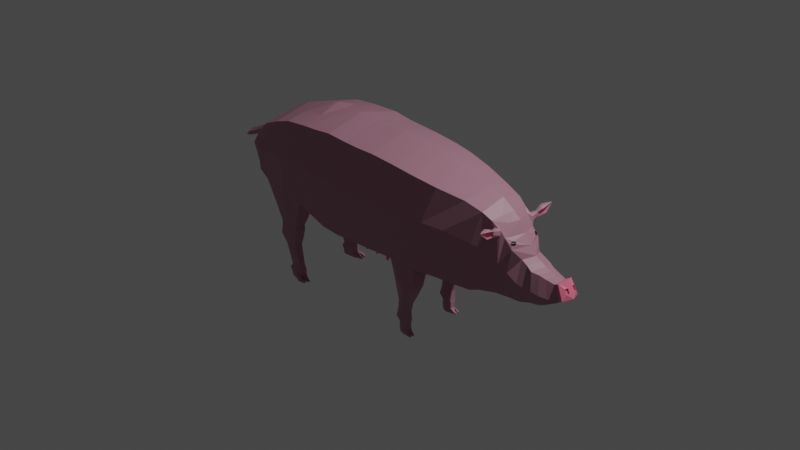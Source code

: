 # Source: pig-finish.blend  (saved by Blender 3.3.6; exported with 4.5.12 LTS)
import bpy
from mathutils import Matrix  # noqa: F401  (used for matrix-valued properties, if any)

bpy.ops.wm.read_factory_settings(use_empty=True)
scene = bpy.context.scene
scene.name = 'Scene'

# ---- collections
col_collection = bpy.data.collections.new('Collection'); scene.collection.children.link(col_collection)

# ---- materials (node trees are filled in below, after node groups)
mat_material = bpy.data.materials.new('Material')
mat_material.alpha_threshold = 0.0
mat_material.use_transparent_shadow = False
mat_material.roughness = 0.5
mat_material.line_color = (0.0, 0.0, 0.0, 1.0)
mat_material_001 = bpy.data.materials.new('Material.001')
mat_material_001.use_transparent_shadow = False
mat_material_002 = bpy.data.materials.new('Material.002')
mat_material_002.use_transparent_shadow = False
mat_material_003 = bpy.data.materials.new('Material.003')
mat_material_003.use_transparent_shadow = False
mat_material_004 = bpy.data.materials.new('Material.004')
mat_material_004.use_transparent_shadow = False
mat_material_005 = bpy.data.materials.new('Material.005')
mat_material_005.use_transparent_shadow = False

# ---- material node trees
mat_material.use_nodes = True; mat_material.node_tree.nodes.clear()
_N = mat_material.node_tree.nodes; _L = mat_material.node_tree.links
n0 = _N.new('ShaderNodeOutputMaterial'); n0.name = 'Material Output'; n0.location = (300, 300)
n1 = _N.new('ShaderNodeBsdfPrincipled'); n1.name = 'Principled BSDF'; n1.location = (10, 300)
n1.distribution = 'GGX'
n1.subsurface_method = 'RANDOM_WALK_SKIN'
n1.inputs[3].default_value = 1.45
n1.inputs[27].default_value = (0.0, 0.0, 0.0, 1.0)
n1.inputs[28].default_value = 1.0
_L.new(n1.outputs[0], n0.inputs[0])
n0.is_active_output = True
mat_material_001.use_nodes = True; mat_material_001.node_tree.nodes.clear()
_N = mat_material_001.node_tree.nodes; _L = mat_material_001.node_tree.links
n0 = _N.new('ShaderNodeBsdfPrincipled'); n0.name = 'Principled BSDF'; n0.location = (10, 300)
n0.distribution = 'GGX'
n0.subsurface_method = 'RANDOM_WALK_SKIN'
n0.inputs[0].default_value = (0.4412, 0.2075, 0.2757, 1.0)
n0.inputs[3].default_value = 1.45
n0.inputs[27].default_value = (0.0, 0.0, 0.0, 1.0)
n0.inputs[28].default_value = 1.0
n1 = _N.new('ShaderNodeOutputMaterial'); n1.name = 'Material Output'; n1.location = (300, 300)
_L.new(n0.outputs[0], n1.inputs[0])
n1.is_active_output = True
mat_material_002.use_nodes = True; mat_material_002.node_tree.nodes.clear()
_N = mat_material_002.node_tree.nodes; _L = mat_material_002.node_tree.links
n0 = _N.new('ShaderNodeBsdfPrincipled'); n0.name = 'Principled BSDF'; n0.location = (10, 300)
n0.distribution = 'GGX'
n0.subsurface_method = 'RANDOM_WALK_SKIN'
n0.inputs[0].default_value = (0.3173, 0.1713, 0.2178, 1.0)
n0.inputs[3].default_value = 1.45
n0.inputs[27].default_value = (0.0, 0.0, 0.0, 1.0)
n0.inputs[28].default_value = 1.0
n1 = _N.new('ShaderNodeOutputMaterial'); n1.name = 'Material Output'; n1.location = (300, 300)
_L.new(n0.outputs[0], n1.inputs[0])
n1.is_active_output = True
mat_material_003.use_nodes = True; mat_material_003.node_tree.nodes.clear()
_N = mat_material_003.node_tree.nodes; _L = mat_material_003.node_tree.links
n0 = _N.new('ShaderNodeBsdfPrincipled'); n0.name = 'Principled BSDF'; n0.location = (10, 300)
n0.distribution = 'GGX'
n0.subsurface_method = 'RANDOM_WALK_SKIN'
n0.inputs[0].default_value = (1.0, 0.1936, 0.3137, 1.0)
n0.inputs[3].default_value = 1.45
n0.inputs[27].default_value = (0.0, 0.0, 0.0, 1.0)
n0.inputs[28].default_value = 1.0
n1 = _N.new('ShaderNodeOutputMaterial'); n1.name = 'Material Output'; n1.location = (300, 300)
_L.new(n0.outputs[0], n1.inputs[0])
n1.is_active_output = True
mat_material_004.use_nodes = True; mat_material_004.node_tree.nodes.clear()
_N = mat_material_004.node_tree.nodes; _L = mat_material_004.node_tree.links
n0 = _N.new('ShaderNodeBsdfPrincipled'); n0.name = 'Principled BSDF'; n0.location = (10, 300)
n0.distribution = 'GGX'
n0.subsurface_method = 'RANDOM_WALK_SKIN'
n0.inputs[3].default_value = 1.45
n0.inputs[27].default_value = (0.0, 0.0, 0.0, 1.0)
n0.inputs[28].default_value = 1.0
n1 = _N.new('ShaderNodeOutputMaterial'); n1.name = 'Material Output'; n1.location = (300, 300)
_L.new(n0.outputs[0], n1.inputs[0])
n1.is_active_output = True
mat_material_005.use_nodes = True; mat_material_005.node_tree.nodes.clear()
_N = mat_material_005.node_tree.nodes; _L = mat_material_005.node_tree.links
n0 = _N.new('ShaderNodeBsdfPrincipled'); n0.name = 'Principled BSDF'; n0.location = (10, 300)
n0.distribution = 'GGX'
n0.subsurface_method = 'RANDOM_WALK_SKIN'
n0.inputs[0].default_value = (0.0, 0.0, 0.0, 1.0)
n0.inputs[3].default_value = 1.45
n0.inputs[27].default_value = (0.0, 0.0, 0.0, 1.0)
n0.inputs[28].default_value = 1.0
n1 = _N.new('ShaderNodeOutputMaterial'); n1.name = 'Material Output'; n1.location = (300, 300)
_L.new(n0.outputs[0], n1.inputs[0])
n1.is_active_output = True

# ---- world
world_world = bpy.data.worlds.new('World'); scene.world = world_world
world_world.use_nodes = True; world_world.node_tree.nodes.clear()
_N = world_world.node_tree.nodes; _L = world_world.node_tree.links
n0 = _N.new('ShaderNodeOutputWorld'); n0.name = 'World Output'; n0.location = (300, 300)
n1 = _N.new('ShaderNodeBackground'); n1.name = 'Background'; n1.location = (10, 300)
n1.inputs[0].default_value = (0.05088, 0.05088, 0.05088, 1.0)
_L.new(n1.outputs[0], n0.inputs[0])
n0.is_active_output = True
world_world.color = (0.05088, 0.05088, 0.05088)
world_world.use_sun_shadow = False
world_world.sun_shadow_jitter_overblur = 0.0

# ---- cameras
cam_camera = bpy.data.cameras.new('Camera')
cam_camera.clip_end = 100.0
cam_camera.ortho_scale = 7.314

# ---- lights
light_light = bpy.data.lights.new('Light', 'POINT')
light_light.transmission_factor = 0.0
light_light.energy = 1000.0
light_light.shadow_soft_size = 0.1
light_light.shadow_maximum_resolution = 0.006
light_light.use_absolute_resolution = True

# ---- meshes
me_cube = bpy.data.meshes.new('Cube')
me_cube.from_pydata([(-0.4987, -0.4483, 0.7302), (-0.6066, -0.05982, -0.9414), (-0.4559, 0.3199, -0.6887), (-0.4337, -0.05575, 0.7109), (0.0, 0.0007459, -1.146), (-0.6154, -0.2555, 0.09884), (0.0, -0.4939, 0.8896), (0.0, -0.7659, -1.628), (0.0, 0.4402, -0.7925), (-0.4958, 0.0003188, 0.5105), (0.0, 0.02144, 0.8377), (-0.8109, -2.309, 0.07484), (0.0, -1.531, 0.5929), (-0.8635, -1.212, -0.3038), (-0.7976, -0.8575, -1.391), (-0.7012, -1.38, 0.4419), (-0.5602, -0.8261, 0.6442), (-0.669, -0.4866, -1.198), (0.0, -0.4192, -1.418), (-0.7724, -0.7953, -0.08356), (0.0, -0.8138, 0.8185), (0.0, -1.292, -1.9), (-0.786, -1.925, 0.2348), (-0.8449, -1.387, -1.643), (-0.9483, -1.711, -0.5984), (0.0, -2.076, 0.3858), (-0.8902, -2.004, -2.024), (-0.9164, -4.265, -0.9409), (0.0, -2.459, 0.2258), (-0.9732, -2.057, -0.8062), (-0.8698, -1.726, -1.853), (-0.9936, -2.412, -1.002), (0.0, -2.998, -0.02595), (-0.864, -3.494, -0.5198), (-0.8313, -2.847, -0.177), (-0.8682, -5.491, -2.058), (0.0, -3.639, -0.3657), (-1.026, -3.028, -1.292), (-0.9229, -2.664, -2.425), (-0.914, -2.276, -2.17), (-0.89, -3.916, -0.7094), (-1.017, -2.727, -1.147), (0.0, -3.328, -0.2061), (-0.9489, -3.041, -2.588), (-0.8551, -3.177, -0.3571), (-1.052, -3.492, -1.515), (0.0, -4.061, -0.5553), (-0.9197, -4.531, -1.111), (-0.9786, -3.804, -2.715), (-0.9223, -4.94, -1.403), (0.0, -4.411, -0.7867), (-1.079, -3.855, -1.694), (-0.9754, -3.437, -2.643), (0.0, -3.722, -2.921), (-1.082, -4.181, -1.856), (0.0, -4.695, -0.9118), (-0.93, -4.843, -3.128), (-0.9541, -5.117, -3.071), (0.0, -5.085, -1.311), (-1.113, -4.61, -2.106), (0.0, -4.185, -3.063), (-1.009, -4.267, -2.857), (0.0, -4.657, -3.214), (-1.071, -4.981, -2.355), (0.0, -5.382, -1.613), (-0.9285, -5.215, -1.698), (0.0, -5.601, -1.947), (-1.058, -5.319, -2.532), (0.0, -5.053, -3.19), (-0.8853, -5.589, -2.379), (-0.8651, -5.269, -3.067), (0.0, -5.634, -2.725), (0.0, -5.717, -2.238), (-0.9685, -5.531, -2.661), (0.0, -5.248, -3.183), (-0.8853, -5.589, -2.379), (-0.8651, -5.269, -3.067), (0.0, -5.248, -3.183), (-0.9685, -5.531, -2.661), (0.0, -5.694, -2.385), (0.0, -5.661, -2.578), (-0.2842, 0.8364, -0.3606), (-0.3401, 0.3056, 0.6026), (-0.4559, 0.3199, -0.6887), (-0.3867, -0.09767, 0.7003), (-0.3848, 0.5433, 0.09251), (0.0, 0.9335, -0.4585), (0.0, 0.47, 0.6414), (-0.516, 0.1026, 0.185), (0.0, 0.4402, -0.7925), (0.0, 0.02144, 0.8377), (-0.2314, 0.9968, -0.3019), (-0.2366, 0.5763, 0.4568), (-0.3533, 0.7943, 0.07228), (0.0, 1.108, -0.3343), (0.0, 0.6635, 0.56), (-0.1795, 1.103, -0.1967), (-0.2415, 0.7187, 0.4652), (-0.3215, 0.933, 0.1001), (0.0, 1.251, -0.2175), (0.0, 0.8031, 0.5581), (0.0, 1.035, 0.1484), (-0.1671, 1.51, 0.3298), (-0.1511, 1.522, 0.2983), (0.0, 1.541, 0.2957), (0.0, 1.525, 0.3333), (-0.1496, 1.297, 0.5891), (-0.1844, 1.545, 0.367), (0.0, 1.324, 0.6699), (0.0, 1.608, 0.4218), (0.0, 1.18, 0.6215), (-0.1804, 1.128, 0.5358), (-0.2418, 1.374, 0.2917), (0.0, 1.439, 0.3097), (-0.2852, 1.234, 0.2277), (0.0, 1.32, 0.2771), (0.0, 1.05, 0.5825), (-0.2036, 0.9832, 0.4969), (-0.3038, 1.077, 0.1655), (0.0, 1.175, 0.2085), (0.0, 0.9311, 0.5601), (-0.259, 0.8557, 0.4582), (0.0, 1.378, 0.2778), (-0.2278, 1.334, 0.2671), (-0.1789, 1.403, 0.1319), (0.0, 1.461, 0.1238), (-0.1969, 1.321, 0.03741), (0.0, 1.406, 0.02402), (0.0, 1.282, 0.2418), (-0.2673, 1.219, 0.2264), (0.0, 1.451, 0.3055), (-0.1975, 1.422, 0.2984), (-0.165, 1.461, 0.2127), (0.0, 1.499, 0.2074), (-0.1956, 1.224, -0.06579), (0.0, 1.339, -0.09769), (0.0, 1.159, 0.1951), (-0.2937, 1.071, 0.1736), (-0.1642, 1.335, 0.6488), (-0.199, 1.575, 0.4574), (0.0, 1.362, 0.7296), (0.0, 1.652, 0.5404), (-0.1679, 1.345, 0.6647), (-0.2027, 1.599, 0.5015), (0.0, 1.372, 0.7455), (0.0, 1.662, 0.5563), (-0.1235, 1.488, 0.6762), (-0.1324, 1.577, 0.624), (0.0, 1.378, 0.7762), (0.0, 1.686, 0.5749), (-0.1784, 1.349, 0.6902), (-0.2154, 1.619, 0.5167), (-0.05274, 1.484, 0.6608), (-0.05746, 1.499, 0.6908), (-0.05849, 1.584, 0.6334), (-0.05371, 1.564, 0.6068), (-0.1148, 1.473, 0.6471), (-0.1232, 1.557, 0.5979), (-0.3033, -0.02954, -1.044), (-0.2494, -0.4711, 0.8099), (-0.2279, 0.3801, -0.7406), (-0.1891, -0.03578, 0.7642), (-0.3506, -1.455, 0.5174), (-0.3988, -0.8188, -1.503), (-0.3345, -0.4529, -1.308), (-0.2801, -0.8199, 0.7313), (-0.4225, -1.348, -1.756), (-0.4451, -2.013, -2.153), (-0.393, -2.001, 0.3103), (-0.4771, -5.087, -3.174), (-0.4157, -2.923, -0.1015), (-0.4877, -3.404, -2.744), (-0.4055, -2.384, 0.1503), (-0.4349, -1.724, -1.987), (-0.5047, -4.231, -2.956), (-0.432, -3.566, -0.4427), (-0.4615, -2.631, -2.526), (-0.457, -2.284, -2.299), (-0.4745, -3.008, -2.689), (-0.4275, -3.252, -0.2816), (-0.445, -3.989, -0.6323), (-0.4598, -4.601, -1.032), (-0.4338, -4.356, -0.8549), (-0.4642, -5.299, -1.656), (-0.4893, -3.768, -2.814), (-0.4611, -5.012, -1.357), (-0.4191, -4.908, -3.188), (-0.4771, -5.545, -1.996), (-0.4326, -5.252, -3.177), (-0.1378, -5.671, -2.413), (-0.4856, -5.652, -2.302), (-0.4326, -5.252, -3.177), (-0.1542, -5.644, -2.565), (0.0, -1.803, 0.4894), (-0.7436, -1.653, 0.3384), (-0.9059, -1.488, -0.4691), (-0.8518, -1.141, -1.533), (0.0, -1.036, -1.772), (-0.3718, -1.728, 0.4139), (-0.3672, -1.102, -1.642), (-0.4772, -0.6616, -1.845), (-0.7497, -0.6602, -1.847), (-0.5128, -1.14, -2.098), (-0.753, -1.092, -2.074), (-0.8412, -0.8719, -1.956), (-0.4032, -0.9036, -1.974), (-0.5162, -0.6208, -2.142), (-0.713, -0.6202, -2.143), (-0.5419, -1.043, -2.241), (-0.7154, -1.005, -2.234), (-0.7791, -0.815, -2.183), (-0.4628, -0.8408, -2.189), (-0.5485, -0.6054, -2.322), (-0.6827, -0.6049, -2.323), (-0.5661, -0.8747, -2.445), (-0.6843, -0.8501, -2.435), (-0.7277, -0.7297, -2.376), (-0.5121, -0.7462, -2.383), (-0.5528, -0.5413, -2.519), (-0.6767, -0.5407, -2.52), (-0.569, -0.7899, -2.632), (-0.6782, -0.7672, -2.624), (-0.7183, -0.656, -2.569), (-0.5192, -0.6712, -2.575), (-0.5362, -0.4422, -2.69), (-0.689, -0.4416, -2.692), (-0.5562, -0.7355, -2.812), (-0.6909, -0.7074, -2.801), (-0.7404, -0.5838, -2.752), (-0.4947, -0.6026, -2.76), (-0.5602, -0.407, -2.745), (-0.6678, -0.4015, -2.739), (-0.5697, -0.616, -2.865), (-0.6692, -0.5963, -2.855), (-0.7057, -0.501, -2.795), (-0.5312, -0.513, -2.806), (-0.5596, -0.341, -2.856), (-0.6568, -0.3326, -2.851), (-0.5691, -0.5463, -2.983), (-0.6686, -0.5266, -2.973), (-0.7051, -0.4313, -2.912), (-0.5306, -0.4471, -2.917), (-0.5633, -0.2908, -2.957), (-0.662, -0.2903, -2.958), (-0.5762, -0.4779, -3.068), (-0.6632, -0.4606, -3.06), (-0.6951, -0.3773, -3.006), (-0.5365, -0.3888, -3.013), (-0.6256, -0.2563, -2.879), (-0.5755, -0.2592, -2.879), (-0.5758, -0.2295, -2.917), (-0.6281, -0.2311, -2.917), (-0.7084, -0.2587, -2.894), (-0.6582, -0.242, -2.881), (-0.6552, -0.2281, -2.915), (-0.6991, -0.2427, -2.927), (-0.5928, -0.1957, -2.872), (-0.6276, -0.1936, -2.872), (-0.5939, -0.1846, -2.894), (-0.6259, -0.1845, -2.894), (-0.6662, -0.1965, -2.875), (-0.6973, -0.1969, -2.877), (-0.6658, -0.1885, -2.896), (-0.6927, -0.1889, -2.898), (-0.5531, -4.043, -3.348), (-0.9304, -4.047, -3.343), (-0.5367, -3.769, -3.175), (-0.9023, -3.765, -3.166), (-0.881, -4.36, -3.495), (-0.5333, -4.368, -3.51), (-0.5817, -3.964, -3.492), (-0.9021, -3.967, -3.489), (-0.5678, -3.731, -3.345), (-0.8783, -3.728, -3.338), (-0.8602, -4.233, -3.617), (-0.5648, -4.24, -3.63), (-0.6107, -3.915, -3.623), (-0.8723, -3.917, -3.62), (-0.5993, -3.713, -3.524), (-0.8528, -3.71, -3.518), (-0.838, -4.144, -3.702), (-0.5969, -4.151, -3.712), (-0.6128, -3.851, -3.711), (-0.8743, -3.854, -3.708), (-0.6014, -3.657, -3.598), (-0.8549, -3.654, -3.592), (-0.8401, -4.074, -3.805), (-0.599, -4.08, -3.816), (-0.6209, -3.78, -3.922), (-0.8749, -3.783, -3.919), (-0.6099, -3.592, -3.812), (-0.856, -3.589, -3.806), (-0.8416, -3.997, -4.013), (-0.6075, -4.003, -4.023), (-0.6606, -3.64, -4.05), (-0.8329, -3.642, -4.048), (-0.6532, -3.527, -3.954), (-0.8201, -3.526, -3.95), (-0.8103, -3.774, -4.136), (-0.6516, -3.777, -4.144), (-0.6817, -3.308, -4.362), (-0.8252, -3.31, -4.361), (-0.6755, -3.214, -4.283), (-0.8145, -3.213, -4.279), (-0.8064, -3.42, -4.434), (-0.6742, -3.422, -4.441), (-0.6687, -3.271, -4.475), (-0.846, -3.273, -4.473), (-0.661, -3.128, -4.364), (-0.8328, -3.127, -4.36), (-0.8228, -3.419, -4.547), (-0.6594, -3.423, -4.554), (-0.6701, -3.194, -4.517), (-0.8474, -3.196, -4.515), (-0.6806, -3.067, -4.433), (-0.8162, -3.065, -4.429), (-0.8242, -3.342, -4.589), (-0.6608, -3.345, -4.596), (-0.672, -3.141, -4.605), (-0.8493, -3.143, -4.603), (-0.6822, -3.013, -4.525), (-0.8002, -3.037, -4.542), (-0.8242, -3.268, -4.661), (-0.6628, -3.275, -4.682), (-0.7883, -2.866, -4.396), (-0.746, -2.867, -4.398), (-0.7465, -2.854, -4.428), (-0.7888, -2.853, -4.427), (-0.8906, -3.021, -4.446), (-0.8376, -2.992, -4.431), (-0.8348, -2.98, -4.506), (-0.9044, -3.017, -4.527), (-0.7273, -2.94, -4.427), (-0.7948, -2.939, -4.425), (-0.728, -2.92, -4.471), (-0.7955, -2.92, -4.471), (-0.8427, -2.882, -4.403), (-0.8899, -2.904, -4.415), (-0.8431, -2.867, -4.436), (-0.8904, -2.889, -4.448), (-0.4856, -5.652, -2.302), (0.0, -5.717, -2.238), (0.0, -5.634, -2.725), (-0.5272, -5.582, -2.686), (-0.08901, -5.786, -2.623), (0.0, -5.836, -2.555), (0.0, -5.694, -2.754), (-0.09871, -5.729, -2.7), (-0.08677, -5.91, -2.831), (0.0, -5.956, -2.766), (0.0, -5.833, -2.941), (-0.09484, -5.862, -2.895), (-0.08207, -6.035, -3.017), (0.0, -6.075, -2.958), (0.0, -5.969, -3.11), (-0.08795, -6.0, -3.064), (-0.07526, -6.145, -3.186), (0.0, -6.182, -3.13), (0.0, -6.091, -3.263), (-0.07985, -6.118, -3.223), (-0.0883, -6.165, -3.207), (0.0, -6.205, -3.147), (0.0, -6.101, -3.297), (-0.094, -6.131, -3.252), (-0.09218, -6.248, -3.324), (0.0, -6.288, -3.264), (0.0, -6.184, -3.414), (-0.09788, -6.215, -3.369), (-0.08831, -6.401, -3.534), (0.0, -6.438, -3.477), (0.0, -6.345, -3.613), (-0.09311, -6.373, -3.572), (-0.04492, -6.623, -3.897), (0.0, -6.617, -3.904), (0.0, -6.598, -3.931), (-0.0461, -6.616, -3.906), (0.0, -6.475, -3.789), (-0.1072, -6.504, -3.747), (-0.1021, -6.534, -3.707), (0.0, -6.572, -3.649), (-0.3285, 0.5717, -0.5256), (-0.4283, 0.01058, 0.7128), (-0.477, 0.0683, 0.5523), (0.0, 0.6868, -0.6255), (0.0, 0.251, 0.7247), (-0.5313, 0.1935, -0.8116), (-0.4548, -0.1108, 0.6653), (0.0, 0.284, -0.966), (-0.4982, -0.07744, 0.5288), (0.0, -0.1727, 0.8671), (-0.2192, -0.2049, 0.7918), (-0.2656, 0.2388, -0.8888), (-0.447, -0.2267, 0.7247), (-0.3867, -0.09767, 0.7003), (-0.5344, -0.04913, 0.1526), (-0.516, 0.1026, 0.185), (-0.4626, 0.3337, 0.1434), (-0.4958, 0.0003187, 0.5105), (-0.4337, -0.05575, 0.7109), (-0.3263, 0.2543, 0.6182), (-0.4481, 0.06256, 0.6432), (-0.4597, -0.13, 0.5622), (-0.6786, -0.06489, 0.7847), (-0.7455, -0.01414, 0.6324), (-0.6786, -0.06489, 0.7847), (-0.7455, -0.01414, 0.6324), (-0.6969, -0.1114, 0.748), (-0.761, -0.05782, 0.6806), (-0.7272, 0.02917, 0.6672), (-0.6821, -0.007457, 0.7788), (-0.7445, -0.09688, 0.7319), (-0.7403, -0.0684, 0.8096), (-0.8124, -0.02067, 0.6472), (-0.7403, -0.0684, 0.8096), (-0.8124, -0.02067, 0.6472), (-0.7694, -0.1241, 0.7665), (-0.8469, -0.05387, 0.6945), (-0.7896, 0.0442, 0.6903), (-0.745, -0.0091, 0.804), (-0.8227, -0.1111, 0.7696), (-0.624, -0.0173, 0.6146), (-0.6241, -0.0582, 0.6243), (-0.624, -0.0173, 0.6146), (-0.5872, -0.04606, 0.7188), (-0.6153, -0.08306, 0.6569), (-0.5986, -0.07521, 0.6952), (-0.5872, -0.04606, 0.7188), (-0.6235, 0.0221, 0.6382), (-0.5939, -0.01609, 0.7285), (-0.5972, 0.01597, 0.6835), (-0.6836, -0.08781, 0.6977), (-0.7849, -0.1085, 0.7581), (-0.9388, -0.05343, 0.8178), (-0.951, -0.04503, 0.787), (-0.9388, -0.05343, 0.8178), (-0.951, -0.04503, 0.787), (-0.9423, -0.06223, 0.8109), (-0.9507, -0.05728, 0.7899), (-0.9347, -0.03348, 0.7949), (-0.9287, -0.04043, 0.8101), (-0.9324, -0.03247, 0.805), (-0.9476, -0.06468, 0.7996), (-0.7942, 0.04834, 0.6826), (-0.7276, 0.03665, 0.6557), (-0.5807, -0.01843, 0.7318), (-0.6762, -0.009546, 0.7861), (-0.7421, -0.01206, 0.8134), (-0.6151, 0.02904, 0.6229), (-0.6113, 0.009665, 0.6901), (-0.9438, -0.03522, 0.8084), (-0.9481, -0.0342, 0.7934), (-0.9382, -0.04535, 0.8185), (-0.7021, -0.03105, 0.7171), (-0.7278, 0.007167, 0.6549), (-0.6836, -0.03277, 0.7693), (-0.6107, -0.01691, 0.6846), (-0.7797, -0.02855, 0.7436), (-0.7915, 0.01043, 0.6758), (-0.7445, -0.04964, 0.7856), (-0.9337, -0.0465, 0.8022), (-0.5954, -0.0414, 0.719), (-0.6251, -4.679e-05, 0.6249), (-0.937, -0.04712, 0.7923), (-0.9308, -0.05493, 0.807), (0.0, -1.732, -2.309), (0.0, -2.002, -2.453), (0.0, -1.345, -2.11), (0.0, -2.522, -2.764), (0.0, -2.862, -2.911), (0.0, -2.247, -2.585), (0.0, -3.218, -2.961), (0.0, -3.619, -2.956), (-0.3389, -1.414, -1.874), (-0.346, -1.994, -2.337), (-0.3669, -3.248, -2.87), (-0.341, -1.734, -2.188), (-0.354, -2.552, -2.673), (-0.3518, -2.239, -2.469), (-0.3604, -2.891, -2.82), (-0.3677, -3.576, -2.934), (-0.3348, -1.394, -1.98), (0.0, -1.345, -2.11), (0.0, -1.732, -2.309), (-0.341, -1.734, -2.188), (-0.341, -1.734, -2.188), (0.0, -1.732, -2.309), (0.0, -2.002, -2.453), (-0.346, -1.994, -2.337), (-0.346, -1.994, -2.337), (0.0, -2.002, -2.453), (0.0, -2.247, -2.585), (-0.3518, -2.239, -2.469), (-0.3518, -2.239, -2.469), (0.0, -2.247, -2.585), (0.0, -2.522, -2.764), (-0.354, -2.552, -2.673), (-0.354, -2.552, -2.673), (0.0, -2.522, -2.764), (0.0, -2.862, -2.911), (-0.3604, -2.891, -2.82), (-0.3604, -2.891, -2.82), (0.0, -2.862, -2.911), (0.0, -3.218, -2.961), (-0.3669, -3.248, -2.87), (-0.3669, -3.248, -2.87), (0.0, -3.218, -2.961), (0.0, -3.535, -3.03), (-0.3677, -3.576, -2.934), (-0.2534, -1.507, -2.082), (-0.08994, -1.485, -2.16), (-0.08865, -1.629, -2.218), (-0.258, -1.631, -2.168), (-0.258, -1.793, -2.249), (-0.09051, -1.791, -2.312), (-0.08963, -1.925, -2.391), (-0.261, -1.92, -2.335), (-0.2599, -2.063, -2.399), (-0.08687, -2.067, -2.459), (-0.09143, -2.202, -2.532), (-0.2668, -2.198, -2.474), (-0.2675, -2.316, -2.546), (-0.09096, -2.32, -2.605), (-0.09859, -2.468, -2.701), (-0.2686, -2.471, -2.647), (-0.2707, -2.625, -2.73), (-0.09089, -2.61, -2.777), (-0.09079, -2.788, -2.854), (-0.2741, -2.804, -2.807), (-0.2769, -2.972, -2.854), (-0.09106, -2.956, -2.902), (-0.09096, -3.138, -2.927), (-0.2803, -3.154, -2.88), (-0.2826, -3.327, -2.91), (-0.09053, -3.312, -2.957), (-0.09103, -3.458, -2.99), (-0.2825, -3.48, -2.938), (-0.1283, -1.504, -2.182), (-0.2304, -1.517, -2.133), (-0.2333, -1.595, -2.187), (-0.1275, -1.594, -2.218), (-0.127, -1.798, -2.349), (-0.2274, -1.799, -2.311), (-0.2291, -1.875, -2.362), (-0.1265, -1.878, -2.396), (-0.1306, -2.084, -2.485), (-0.2332, -2.081, -2.45), (-0.2373, -2.161, -2.494), (-0.1333, -2.163, -2.528), (-0.1366, -2.341, -2.637), (-0.2385, -2.339, -2.602), (-0.2391, -2.428, -2.661), (-0.141, -2.426, -2.692), (-0.1425, -2.647, -2.808), (-0.2346, -2.655, -2.783), (-0.2364, -2.746, -2.823), (-0.1425, -2.738, -2.847), (-0.1456, -2.996, -2.919), (-0.238, -3.003, -2.895), (-0.2397, -3.094, -2.908), (-0.1455, -3.086, -2.932), (-0.1414, -3.339, -2.976), (-0.2466, -3.347, -2.951), (-0.2465, -3.431, -2.966), (-0.1417, -3.419, -2.995), (-0.1836, -1.495, -2.261), (-0.228, -1.501, -2.24), (-0.2292, -1.535, -2.263), (-0.1832, -1.535, -2.277), (-0.1898, -1.785, -2.415), (-0.2349, -1.786, -2.398), (-0.2357, -1.82, -2.421), (-0.1896, -1.821, -2.436), (-0.1895, -2.062, -2.55), (-0.2366, -2.061, -2.534), (-0.2385, -2.097, -2.555), (-0.1907, -2.099, -2.57), (-0.2, -2.322, -2.701), (-0.2433, -2.321, -2.686), (-0.2436, -2.359, -2.711), (-0.2019, -2.358, -2.724), (-0.1938, -2.619, -2.867), (-0.2384, -2.623, -2.855), (-0.2392, -2.668, -2.874), (-0.1938, -2.664, -2.886), (-0.1983, -2.971, -2.972), (-0.2431, -2.974, -2.961), (-0.2439, -3.018, -2.967), (-0.1983, -3.015, -2.979), (-0.1984, -3.313, -3.03), (-0.2436, -3.317, -3.019), (-0.2436, -3.353, -3.025), (-0.1985, -3.348, -3.038), (-0.1935, -3.283, -3.074), (-0.2485, -3.288, -3.061), (-0.2485, -3.332, -3.068), (-0.1936, -3.325, -3.084), (-0.2093, -3.276, -3.109), (-0.2328, -3.278, -3.103), (-0.2328, -3.296, -3.106), (-0.2093, -3.294, -3.113), (-0.1952, -2.942, -3.016), (-0.2462, -2.946, -3.003), (-0.2471, -2.996, -3.01), (-0.1952, -2.992, -3.023), (-0.2094, -2.928, -3.063), (-0.2322, -2.93, -3.057), (-0.2326, -2.953, -3.06), (-0.2094, -2.951, -3.066), (-0.1882, -2.588, -2.908), (-0.2438, -2.593, -2.893), (-0.2449, -2.648, -2.917), (-0.1882, -2.644, -2.932), (-0.2038, -2.573, -2.966), (-0.2285, -2.575, -2.959), (-0.229, -2.599, -2.97), (-0.2038, -2.597, -2.976), (-0.2053, -2.288, -2.74), (-0.2641, -2.287, -2.72), (-0.2645, -2.338, -2.754), (-0.2079, -2.338, -2.772), (-0.2385, -2.272, -2.791), (-0.2624, -2.271, -2.783), (-0.2626, -2.292, -2.797), (-0.2395, -2.292, -2.804), (-0.1929, -2.034, -2.588), (-0.2572, -2.033, -2.566), (-0.2598, -2.083, -2.593), (-0.1946, -2.084, -2.615), (-0.2308, -2.019, -2.642), (-0.2549, -2.019, -2.634), (-0.2559, -2.038, -2.644), (-0.2315, -2.038, -2.652), (-0.1956, -1.749, -2.459), (-0.26, -1.75, -2.434), (-0.2612, -1.798, -2.467), (-0.1952, -1.8, -2.489), (-0.2288, -1.734, -2.505), (-0.258, -1.735, -2.494), (-0.2585, -1.757, -2.509), (-0.2286, -1.758, -2.519), (-0.1954, -1.473, -2.297), (-0.2466, -1.48, -2.273), (-0.248, -1.518, -2.3), (-0.195, -1.518, -2.315), (-0.2272, -1.462, -2.34), (-0.2516, -1.465, -2.328), (-0.2523, -1.484, -2.341), (-0.2259, -1.479, -2.351), (-0.3709, 0.1339, 0.6149), (-0.3637, 0.3607, 0.5391), (-0.2659, 0.3319, 0.6265), (-0.2596, 0.2844, 0.6471), (-0.2942, 0.2552, 0.6385), (-0.3014, 0.328, 0.5949), (-0.34, 0.2735, 0.6124), (-0.2506, 0.3094, 0.6353), (-0.2391, 0.3031, 0.6322), (-0.2505, 0.2688, 0.6413), (-0.3467, 0.2661, 0.5955), (-0.346, 0.307, 0.5884), (-0.3003, 0.3354, 0.5867), (-0.2579, 0.3336, 0.6225), (-0.291, 0.2373, 0.6265), (-0.3299, 0.2404, 0.6022), (-0.2869, 0.297, 0.6301), (-0.2883, 0.2947, 0.6323), (-0.3019, 0.2902, 0.6274), (-0.3022, 0.2951, 0.6267), (-0.2946, 0.2979, 0.6231), (-0.2888, 0.2994, 0.631), (-0.2952, 0.2886, 0.63), (-0.3, 0.2881, 0.626), (-0.2518, 0.3104, 0.6377), (-0.2607, 0.2854, 0.6495), (-0.3412, 0.2745, 0.6147), (-0.3413, 0.3066, 0.605), (-0.3026, 0.329, 0.5972), (-0.2671, 0.3329, 0.6288), (-0.2953, 0.2562, 0.6409), (-0.3274, 0.2554, 0.6205)], [], [(391, 158, 1, 385), (385, 1, 5, 394), (394, 5, 0, 392), (158, 4, 18, 164), (5, 1, 17, 19), (159, 0, 16, 165), (0, 5, 19, 16), (19, 17, 14, 13), (165, 16, 15, 162), (164, 18, 7, 163), (16, 19, 13, 15), (194, 195, 24, 22), (199, 197, 21, 166), (198, 194, 22, 168), (195, 196, 23, 24), (22, 24, 29, 11), (166, 21, 466, 472), (24, 23, 30, 29), (168, 22, 11, 172), (178, 176, 476, 478), (29, 30, 26, 31), (11, 29, 31, 34), (172, 11, 34, 170), (31, 26, 39, 41), (167, 173, 475, 473), (34, 31, 41, 44), (170, 34, 44, 179), (171, 178, 478, 474), (44, 41, 37, 33), (179, 44, 33, 175), (41, 39, 38, 37), (175, 33, 40, 180), (33, 37, 45, 40), (177, 167, 473, 477), (37, 38, 43, 45), (180, 40, 27, 182), (53, 184, 479, 471), (40, 45, 51, 27), (45, 43, 52, 51), (184, 171, 474, 479), (51, 52, 48, 54), (27, 51, 54, 47), (182, 27, 47, 181), (54, 48, 61, 59), (47, 54, 59, 49), (184, 53, 60, 174), (181, 47, 49, 185), (185, 49, 65, 183), (49, 59, 63, 65), (174, 60, 62, 186), (59, 61, 56, 63), (65, 63, 67, 35), (186, 62, 68, 169), (183, 65, 35, 187), (63, 56, 57, 67), (67, 57, 70, 73), (169, 68, 74, 188), (187, 35, 69, 190), (35, 67, 73, 69), (188, 74, 77, 191), (343, 78, 76, 191), (340, 75, 78, 343), (190, 69, 75, 340), (73, 70, 76, 78), (74, 71, 342, 77), (71, 72, 341, 342), (69, 73, 78, 75), (71, 341, 72, 342), (396, 648, 649, 85), (380, 396, 85, 81), (81, 85, 93, 91), (649, 87, 95, 92), (380, 81, 86, 383), (648, 84, 90, 384), (93, 92, 97, 98), (94, 91, 96, 99), (86, 81, 91, 94), (85, 649, 92, 93), (132, 131, 102, 103), (112, 111, 106, 107), (92, 95, 100, 97), (91, 93, 98, 96), (103, 102, 105, 104), (131, 130, 105, 102), (133, 132, 103, 104), (106, 108, 140, 138), (111, 110, 108, 106), (113, 112, 107, 109), (115, 114, 112, 113), (117, 116, 110, 111), (114, 117, 111, 112), (118, 121, 117, 114), (121, 120, 116, 117), (119, 118, 114, 115), (101, 98, 118, 119), (97, 100, 120, 121), (98, 97, 121, 118), (127, 126, 124, 125), (129, 128, 122, 123), (126, 129, 123, 124), (134, 137, 129, 126), (137, 136, 128, 129), (135, 134, 126, 127), (125, 124, 132, 133), (123, 122, 130, 131), (124, 123, 131, 132), (99, 96, 134, 135), (98, 101, 136, 137), (96, 98, 137, 134), (141, 139, 143, 145), (109, 107, 139, 141), (107, 106, 138, 139), (145, 143, 151, 149), (139, 138, 142, 143), (138, 140, 144, 142), (147, 146, 156, 157), (143, 142, 150, 151), (142, 144, 148, 150), (146, 147, 151, 150), (153, 146, 150, 148), (147, 154, 149, 151), (154, 153, 148, 149), (157, 156, 152, 155), (153, 154, 155, 152), (146, 153, 152, 156), (154, 147, 157, 155), (72, 190, 340, 341), (192, 80, 346, 347), (342, 343, 191, 77), (70, 188, 191, 76), (66, 187, 190, 72), (57, 169, 188, 70), (64, 183, 187, 66), (56, 186, 169, 57), (48, 184, 266, 267), (58, 185, 183, 64), (55, 181, 185, 58), (174, 186, 269, 264), (50, 182, 181, 55), (52, 171, 184, 48), (43, 178, 171, 52), (46, 180, 182, 50), (38, 176, 178, 43), (36, 175, 180, 46), (42, 179, 175, 36), (39, 177, 176, 38), (32, 170, 179, 42), (26, 167, 177, 39), (28, 172, 170, 32), (30, 173, 167, 26), (25, 168, 172, 28), (23, 166, 173, 30), (193, 198, 168, 25), (166, 23, 203, 202), (17, 164, 163, 14), (20, 165, 162, 12), (6, 159, 165, 20), (1, 158, 164, 17), (387, 4, 158, 391), (14, 163, 200, 201), (12, 162, 198, 193), (13, 14, 196, 195), (162, 15, 194, 198), (163, 7, 197, 199), (15, 13, 195, 194), (205, 202, 208, 211), (200, 205, 211, 206), (196, 14, 201, 204), (23, 196, 204, 203), (163, 199, 205, 200), (199, 166, 202, 205), (209, 210, 216, 215), (210, 207, 213, 216), (202, 203, 209, 208), (204, 201, 207, 210), (203, 204, 210, 209), (201, 200, 206, 207), (214, 215, 221, 220), (217, 214, 220, 223), (207, 206, 212, 213), (206, 211, 217, 212), (211, 208, 214, 217), (208, 209, 215, 214), (223, 220, 226, 229), (218, 223, 229, 224), (216, 213, 219, 222), (215, 216, 222, 221), (213, 212, 218, 219), (212, 217, 223, 218), (227, 228, 234, 233), (228, 225, 231, 234), (220, 221, 227, 226), (222, 219, 225, 228), (221, 222, 228, 227), (219, 218, 224, 225), (235, 232, 238, 241), (230, 235, 241, 236), (225, 224, 230, 231), (224, 229, 235, 230), (229, 226, 232, 235), (226, 227, 233, 232), (236, 241, 247, 242), (232, 233, 239, 238), (234, 231, 237, 240), (233, 234, 240, 239), (231, 230, 236, 237), (246, 247, 244, 245), (243, 242, 247, 246), (241, 238, 244, 247), (238, 239, 245, 244), (239, 240, 246, 245), (252, 253, 260, 261), (236, 249, 248, 237), (242, 250, 249, 236), (243, 251, 250, 242), (237, 248, 251, 243), (254, 255, 263, 262), (237, 253, 252, 240), (243, 254, 253, 237), (246, 255, 254, 243), (240, 252, 255, 246), (257, 256, 258, 259), (261, 260, 262, 263), (250, 251, 259, 258), (255, 252, 261, 263), (248, 249, 256, 257), (253, 254, 262, 260), (251, 248, 257, 259), (249, 250, 258, 256), (265, 267, 273, 271), (266, 264, 270, 272), (56, 61, 265, 268), (184, 174, 264, 266), (186, 56, 268, 269), (61, 48, 267, 265), (275, 274, 280, 281), (270, 275, 281, 276), (268, 265, 271, 274), (264, 269, 275, 270), (269, 268, 274, 275), (267, 266, 272, 273), (281, 280, 286, 287), (276, 281, 287, 282), (273, 272, 278, 279), (272, 270, 276, 278), (271, 273, 279, 277), (274, 271, 277, 280), (283, 285, 291, 289), (284, 282, 288, 290), (279, 278, 284, 285), (278, 276, 282, 284), (277, 279, 285, 283), (280, 277, 283, 286), (293, 292, 298, 299), (288, 293, 299, 294), (286, 283, 289, 292), (282, 287, 293, 288), (287, 286, 292, 293), (285, 284, 290, 291), (295, 297, 303, 301), (296, 294, 300, 302), (291, 290, 296, 297), (290, 288, 294, 296), (289, 291, 297, 295), (292, 289, 295, 298), (305, 304, 310, 311), (300, 305, 311, 306), (298, 295, 301, 304), (294, 299, 305, 300), (299, 298, 304, 305), (297, 296, 302, 303), (310, 307, 313, 316), (307, 309, 315, 313), (303, 302, 308, 309), (302, 300, 306, 308), (301, 303, 309, 307), (304, 301, 307, 310), (317, 316, 322, 323), (306, 311, 317, 312), (311, 310, 316, 317), (309, 308, 314, 315), (308, 306, 312, 314), (319, 318, 323, 322), (321, 320, 318, 319), (314, 312, 318, 320), (316, 313, 319, 322), (312, 317, 323, 318), (324, 325, 326, 327), (332, 325, 324, 333), (334, 326, 325, 332), (335, 327, 326, 334), (333, 324, 327, 335), (330, 331, 339, 338), (315, 329, 328, 313), (321, 330, 329, 315), (319, 331, 330, 321), (313, 328, 331, 319), (315, 333, 335, 321), (321, 335, 334, 320), (320, 334, 332, 314), (314, 332, 333, 315), (337, 336, 338, 339), (328, 329, 336, 337), (331, 328, 337, 339), (329, 330, 338, 336), (189, 79, 341, 340), (79, 80, 342, 341), (80, 192, 343, 342), (192, 189, 340, 343), (344, 347, 351, 348), (79, 189, 344, 345), (189, 192, 347, 344), (80, 79, 345, 346), (345, 344, 348, 349), (349, 348, 352, 353), (351, 350, 354, 355), (346, 345, 349, 350), (347, 346, 350, 351), (354, 353, 357, 358), (352, 355, 359, 356), (348, 351, 355, 352), (350, 349, 353, 354), (357, 356, 360, 361), (359, 358, 362, 363), (355, 354, 358, 359), (353, 352, 356, 357), (360, 363, 367, 364), (361, 360, 364, 365), (356, 359, 363, 360), (358, 357, 361, 362), (365, 364, 368, 369), (367, 366, 370, 371), (362, 361, 365, 366), (363, 362, 366, 367), (379, 378, 372, 373), (377, 376, 374, 375), (364, 367, 371, 368), (366, 365, 369, 370), (373, 375, 374), (373, 372, 375), (378, 377, 375, 372), (376, 379, 373, 374), (370, 369, 379, 376), (368, 371, 377, 378), (371, 370, 376, 377), (369, 368, 378, 379), (82, 654, 674, 675), (83, 380, 383, 89), (83, 88, 396, 380), (421, 424, 430, 410, 407), (8, 387, 391, 160), (159, 6, 389, 390, 392, 0), (423, 422, 405, 402), (2, 385, 394, 395), (160, 391, 385, 2), (393, 392, 390, 389, 10, 161), (3, 386, 392, 393), (388, 9, 395, 394), (397, 382, 396, 88), (381, 398, 84, 648), (382, 400, 381, 648, 396), (386, 401, 388, 394, 392), (9, 397, 88, 395), (420, 421, 407, 403), (393, 84, 398, 3), (398, 3, 397, 9), (9, 397, 395, 88), (418, 409, 454, 458), (404, 403, 412, 413), (443, 405, 414, 442), (424, 425, 406, 410, 430), (426, 420, 403, 404), (447, 422, 405, 443), (426, 444, 445, 404), (425, 423, 402, 406), (428, 448, 455, 460), (417, 438, 462, 457), (414, 413, 434, 435), (442, 414, 435, 450), (411, 414, 413, 412), (404, 445, 446, 413), (406, 402, 411, 415), (407, 410, 431, 419, 416), (409, 428, 460, 454), (403, 407, 416, 412), (402, 405, 414, 411), (410, 406, 415, 419, 431), (400, 382, 447, 429), (381, 400, 429, 444), (386, 3, 423, 425), (398, 381, 444, 426), (382, 397, 422, 447), (398, 9, 420, 426), (401, 386, 425, 424), (9, 388, 421, 420), (3, 397, 422, 423), (388, 401, 424, 421), (435, 434, 451, 449, 450), (433, 437, 441, 436, 432), (448, 427, 461, 455), (413, 446, 451, 434), (415, 411, 432, 436), (416, 419, 441, 437), (440, 439, 463, 459), (412, 416, 437, 433), (411, 412, 433, 432), (419, 415, 436, 441), (417, 408, 443, 442), (428, 409, 445, 444), (409, 418, 446, 445), (408, 427, 447, 443), (427, 448, 429, 447), (448, 428, 444, 429), (440, 438, 450, 449), (439, 440, 449, 451), (438, 417, 442, 450), (418, 439, 451, 446), (454, 452, 456, 458), (460, 455, 452, 454), (455, 461, 453, 452), (452, 453, 457, 456), (458, 456, 459, 463), (456, 457, 462, 459), (439, 418, 458, 463), (438, 440, 459, 462), (427, 408, 453, 461), (408, 417, 457, 453), (510, 511, 538, 539), (530, 531, 558, 559), (516, 517, 544, 545), (509, 510, 539, 536), (529, 530, 559, 556), (511, 508, 537, 538), (531, 528, 557, 558), (173, 166, 472, 475), (176, 177, 477, 476), (472, 466, 481, 480), (466, 464, 482, 481), (464, 475, 483, 482), (475, 472, 480, 483), (475, 464, 485, 484), (464, 465, 486, 485), (465, 473, 487, 486), (473, 475, 484, 487), (473, 465, 489, 488), (465, 469, 490, 489), (469, 477, 491, 490), (477, 473, 488, 491), (477, 469, 493, 492), (469, 467, 494, 493), (467, 476, 495, 494), (476, 477, 492, 495), (476, 467, 497, 496), (467, 468, 498, 497), (468, 478, 499, 498), (478, 476, 496, 499), (478, 468, 501, 500), (468, 470, 502, 501), (470, 474, 503, 502), (474, 478, 500, 503), (474, 470, 505, 504), (470, 471, 506, 505), (471, 479, 507, 506), (479, 474, 504, 507), (480, 481, 509, 508), (481, 482, 510, 509), (482, 483, 511, 510), (483, 480, 508, 511), (484, 485, 513, 512), (485, 486, 514, 513), (486, 487, 515, 514), (487, 484, 512, 515), (488, 489, 517, 516), (489, 490, 518, 517), (490, 491, 519, 518), (491, 488, 516, 519), (492, 493, 521, 520), (493, 494, 522, 521), (494, 495, 523, 522), (495, 492, 520, 523), (496, 497, 525, 524), (497, 498, 526, 525), (498, 499, 527, 526), (499, 496, 524, 527), (500, 501, 529, 528), (501, 502, 530, 529), (502, 503, 531, 530), (503, 500, 528, 531), (504, 505, 533, 532), (505, 506, 534, 533), (506, 507, 535, 534), (507, 504, 532, 535), (536, 539, 567, 564), (551, 550, 578, 579), (538, 537, 565, 566), (548, 551, 579, 576), (563, 562, 590, 591), (537, 536, 564, 565), (550, 549, 577, 578), (519, 516, 545, 546), (517, 518, 547, 544), (524, 525, 552, 553), (518, 519, 546, 547), (527, 524, 553, 554), (525, 526, 555, 552), (532, 533, 560, 561), (512, 513, 540, 541), (526, 527, 554, 555), (535, 532, 561, 562), (515, 512, 541, 542), (533, 534, 563, 560), (513, 514, 543, 540), (520, 521, 548, 549), (534, 535, 562, 563), (514, 515, 542, 543), (523, 520, 549, 550), (521, 522, 551, 548), (528, 529, 556, 557), (508, 509, 536, 537), (522, 523, 550, 551), (567, 566, 642, 643), (571, 570, 634, 635), (574, 573, 625, 626), (576, 579, 619, 616), (580, 583, 611, 608), (587, 586, 602, 603), (590, 589, 593, 594), (553, 552, 580, 581), (539, 538, 566, 567), (554, 553, 581, 582), (541, 540, 568, 569), (552, 555, 583, 580), (542, 541, 569, 570), (555, 554, 582, 583), (540, 543, 571, 568), (557, 556, 584, 585), (543, 542, 570, 571), (558, 557, 585, 586), (545, 544, 572, 573), (556, 559, 587, 584), (546, 545, 573, 574), (559, 558, 586, 587), (544, 547, 575, 572), (561, 560, 588, 589), (547, 546, 574, 575), (562, 561, 589, 590), (549, 548, 576, 577), (560, 563, 591, 588), (592, 595, 599, 596), (588, 591, 595, 592), (589, 588, 592, 593), (591, 590, 594, 595), (597, 596, 599, 598), (593, 592, 596, 597), (595, 594, 598, 599), (594, 593, 597, 598), (600, 603, 607, 604), (586, 585, 601, 602), (584, 587, 603, 600), (585, 584, 600, 601), (605, 604, 607, 606), (601, 600, 604, 605), (603, 602, 606, 607), (602, 601, 605, 606), (611, 610, 614, 615), (581, 580, 608, 609), (583, 582, 610, 611), (582, 581, 609, 610), (613, 612, 615, 614), (610, 609, 613, 614), (608, 611, 615, 612), (609, 608, 612, 613), (616, 619, 623, 620), (577, 576, 616, 617), (579, 578, 618, 619), (578, 577, 617, 618), (621, 620, 623, 622), (617, 616, 620, 621), (619, 618, 622, 623), (618, 617, 621, 622), (624, 627, 631, 628), (572, 575, 627, 624), (573, 572, 624, 625), (575, 574, 626, 627), (629, 628, 631, 630), (625, 624, 628, 629), (627, 626, 630, 631), (626, 625, 629, 630), (635, 634, 638, 639), (570, 569, 633, 634), (568, 571, 635, 632), (569, 568, 632, 633), (637, 636, 639, 638), (634, 633, 637, 638), (632, 635, 639, 636), (633, 632, 636, 637), (641, 640, 644, 645), (566, 565, 641, 642), (564, 567, 643, 640), (565, 564, 640, 641), (645, 644, 647, 646), (643, 642, 646, 647), (642, 641, 645, 646), (640, 643, 647, 644), (663, 658, 659, 649, 648), (659, 660, 661, 87, 649), (661, 656, 657, 384, 87), (657, 662, 663, 648, 384), (655, 651, 657, 656), (654, 82, 659, 658), (653, 650, 661, 660), (651, 652, 662, 657), (652, 399, 663, 662), (82, 653, 660, 659), (399, 654, 658, 663), (650, 655, 656, 661), (667, 666, 671, 670, 665, 664, 669, 668), (654, 399, 679, 674), (399, 652, 678, 679), (650, 653, 676, 677), (651, 655, 672, 673), (655, 650, 677, 672), (653, 82, 675, 676), (652, 651, 673, 678), (664, 665, 673, 672), (666, 667, 675, 674), (668, 669, 677, 676), (665, 670, 678, 673), (670, 671, 679, 678), (667, 668, 676, 675), (671, 666, 674, 679), (669, 664, 672, 677)])
me_cube.polygons.foreach_set('material_index', [1, 1, 1, 1, 1, 1, 1, 1, 1, 1, 1, 1, 1, 1, 1, 1, 3, 1, 1, 3, 1, 1, 1, 1, 3, 1, 1, 3, 1, 1, 1, 1, 1, 3, 1, 1, 3, 1, 1, 3, 1, 1, 1, 1, 1, 1, 1, 1, 1, 1, 1, 1, 1, 1, 1, 1, 1, 1, 1, 1, 1, 1, 1, 1, 1, 1, 1, 1, 1, 1, 1, 1, 1, 1, 1, 1, 1, 1, 1, 1, 1, 1, 1, 1, 1, 1, 1, 1, 1, 1, 1, 1, 1, 1, 1, 1, 1, 1, 1, 1, 1, 1, 1, 1, 1, 1, 1, 1, 1, 3, 1, 1, 1, 3, 3, 3, 3, 3, 3, 3, 3, 3, 3, 1, 3, 1, 1, 1, 1, 1, 1, 1, 1, 1, 1, 1, 1, 1, 1, 1, 1, 1, 1, 1, 1, 1, 1, 1, 1, 1, 1, 1, 1, 1, 1, 1, 1, 1, 1, 1, 1, 1, 1, 1, 1, 1, 1, 1, 1, 1, 1, 1, 1, 1, 1, 1, 1, 1, 1, 1, 1, 1, 1, 1, 1, 1, 1, 1, 1, 1, 1, 1, 1, 1, 1, 1, 1, 1, 1, 1, 1, 1, 1, 1, 1, 1, 1, 1, 1, 1, 1, 1, 1, 1, 1, 1, 1, 1, 1, 1, 1, 1, 1, 1, 1, 1, 1, 1, 1, 1, 1, 1, 1, 1, 1, 1, 1, 1, 1, 1, 1, 1, 1, 1, 1, 1, 1, 1, 1, 1, 1, 1, 1, 1, 1, 1, 1, 1, 1, 1, 1, 1, 1, 1, 1, 1, 1, 1, 1, 1, 1, 1, 1, 1, 1, 1, 1, 1, 1, 1, 1, 1, 1, 1, 1, 1, 1, 1, 1, 1, 1, 1, 1, 1, 1, 1, 1, 1, 1, 1, 1, 1, 1, 1, 1, 1, 1, 1, 1, 1, 1, 1, 1, 1, 1, 1, 1, 1, 1, 1, 1, 1, 1, 1, 1, 1, 1, 1, 1, 1, 1, 1, 1, 1, 1, 1, 1, 1, 1, 1, 1, 1, 1, 1, 1, 1, 5, 1, 1, 1, 1, 1, 1, 1, 1, 1, 1, 1, 1, 1, 1, 1, 1, 1, 1, 1, 1, 1, 1, 1, 1, 1, 1, 1, 1, 1, 1, 1, 1, 1, 1, 1, 1, 1, 1, 1, 1, 1, 1, 1, 1, 1, 1, 1, 1, 1, 1, 1, 1, 1, 1, 1, 1, 1, 1, 1, 1, 1, 1, 1, 1, 1, 1, 1, 1, 1, 1, 3, 3, 3, 3, 3, 3, 1, 1, 1, 1, 3, 3, 3, 3, 3, 3, 3, 3, 3, 3, 3, 3, 3, 3, 3, 3, 3, 3, 3, 3, 3, 3, 3, 3, 3, 3, 3, 3, 3, 3, 3, 3, 3, 3, 3, 3, 3, 3, 3, 3, 3, 3, 3, 3, 3, 3, 3, 3, 3, 3, 3, 3, 3, 3, 3, 3, 3, 3, 3, 3, 3, 3, 3, 3, 3, 3, 3, 3, 3, 3, 3, 3, 3, 3, 3, 3, 3, 3, 3, 3, 3, 3, 3, 3, 3, 3, 3, 3, 3, 3, 3, 3, 3, 3, 3, 3, 3, 3, 3, 3, 3, 3, 3, 3, 3, 3, 3, 3, 3, 3, 3, 3, 3, 3, 3, 3, 3, 3, 3, 3, 3, 3, 3, 3, 3, 3, 3, 3, 3, 3, 3, 3, 3, 3, 3, 3, 3, 3, 3, 3, 3, 3, 3, 3, 3, 3, 3, 3, 3, 3, 3, 3, 3, 3, 3, 3, 3, 3, 3, 3, 3, 3, 3, 3, 3, 3, 3, 3, 3, 3, 3, 3, 3, 3, 3, 3, 3, 1, 1, 1, 1, 1, 1, 1, 1, 1, 1, 1, 1, 4, 5, 5, 5, 5, 5, 5, 5, 5, 5, 5, 5, 5, 5, 5, 5])
_uv = me_cube.uv_layers.new(name='UVMap')
_uv.uv.foreach_set('vector', [0.5625, 0.9375, 0.625, 0.9375, 0.625, 1.0, 0.5625, 1.0, 0.5625, 0.0, 0.625, 0.0, 0.625, 0.125, 0.5625, 0.125, 0.5625, 0.125, 0.625, 0.125, 0.625, 0.25, 0.5625, 0.25, 0.625, 0.9375, 0.625, 0.875, 0.625, 0.875, 0.625, 0.9375, 0.625, 0.125, 0.625, 0.0, 0.625, 0.0, 0.625, 0.125, 0.625, 0.3125, 0.625, 0.25, 0.625, 0.25, 0.625, 0.3125, 0.625, 0.25, 0.625, 0.125, 0.625, 0.125, 0.625, 0.25, 0.625, 0.125, 0.625, 0.0, 0.625, 0.0, 0.625, 0.125, 0.625, 0.3125, 0.625, 0.25, 0.625, 0.25, 0.625, 0.3125, 0.625, 0.9375, 0.625, 0.875, 0.625, 0.875, 0.625, 0.9375, 0.625, 0.25, 0.625, 0.125, 0.625, 0.125, 0.625, 0.25, 0.625, 0.25, 0.625, 0.125, 0.625, 0.125, 0.625, 0.25, 0.625, 0.9375, 0.625, 0.875, 0.625, 0.875, 0.625, 0.9375, 0.625, 0.3125, 0.625, 0.25, 0.625, 0.25, 0.625, 0.3125, 0.625, 0.125, 0.625, 0.0, 0.625, 0.0, 0.625, 0.125, 0.625, 0.25, 0.625, 0.125, 0.625, 0.125, 0.625, 0.25, 0.625, 0.9375, 0.625, 0.875, 0.625, 0.875, 0.625, 0.9375, 0.625, 0.125, 0.625, 0.0, 0.625, 0.0, 0.625, 0.125, 0.625, 0.3125, 0.625, 0.25, 0.625, 0.25, 0.625, 0.3125, 0.625, 0.9375, 0.625, 0.9375, 0.625, 0.9375, 0.625, 0.9375, 0.625, 0.125, 0.625, 0.0, 0.625, 0.0, 0.625, 0.125, 0.625, 0.25, 0.625, 0.125, 0.625, 0.125, 0.625, 0.25, 0.625, 0.3125, 0.625, 0.25, 0.625, 0.25, 0.625, 0.3125, 0.625, 0.125, 0.625, 0.0, 0.625, 0.0, 0.625, 0.125, 0.625, 0.9375, 0.625, 0.9375, 0.625, 0.9375, 0.625, 0.9375, 0.625, 0.25, 0.625, 0.125, 0.625, 0.125, 0.625, 0.25, 0.625, 0.3125, 0.625, 0.25, 0.625, 0.25, 0.625, 0.3125, 0.625, 0.9375, 0.625, 0.9375, 0.625, 0.9375, 0.625, 0.9375, 0.625, 0.25, 0.625, 0.125, 0.625, 0.125, 0.625, 0.25, 0.625, 0.3125, 0.625, 0.25, 0.625, 0.25, 0.625, 0.3125, 0.625, 0.125, 0.625, 0.0, 0.625, 0.0, 0.625, 0.125, 0.625, 0.3125, 0.625, 0.25, 0.625, 0.25, 0.625, 0.3125, 0.625, 0.25, 0.625, 0.125, 0.625, 0.125, 0.625, 0.25, 0.625, 0.9375, 0.625, 0.9375, 0.625, 0.9375, 0.625, 0.9375, 0.625, 0.125, 0.625, 0.0, 0.625, 0.0, 0.625, 0.125, 0.625, 0.3125, 0.625, 0.25, 0.625, 0.25, 0.625, 0.3125, 0.625, 0.875, 0.625, 0.9375, 0.625, 0.9375, 0.625, 0.875, 0.625, 0.25, 0.625, 0.125, 0.625, 0.125, 0.625, 0.25, 0.625, 0.125, 0.625, 0.0, 0.625, 0.0, 0.625, 0.125, 0.625, 0.9375, 0.625, 0.9375, 0.625, 0.9375, 0.625, 0.9375, 0.625, 0.125, 0.625, 0.0, 0.625, 0.0, 0.625, 0.125, 0.625, 0.25, 0.625, 0.125, 0.625, 0.125, 0.625, 0.25, 0.625, 0.3125, 0.625, 0.25, 0.625, 0.25, 0.625, 0.3125, 0.625, 0.125, 0.625, 0.0, 0.625, 0.0, 0.625, 0.125, 0.625, 0.25, 0.625, 0.125, 0.625, 0.125, 0.625, 0.25, 0.625, 0.9375, 0.625, 0.875, 0.625, 0.875, 0.625, 0.9375, 0.625, 0.3125, 0.625, 0.25, 0.625, 0.25, 0.625, 0.3125, 0.625, 0.3125, 0.625, 0.25, 0.625, 0.25, 0.625, 0.3125, 0.625, 0.25, 0.625, 0.125, 0.625, 0.125, 0.625, 0.25, 0.625, 0.9375, 0.625, 0.875, 0.625, 0.875, 0.625, 0.9375, 0.625, 0.125, 0.625, 0.0, 0.625, 0.0, 0.625, 0.125, 0.625, 0.25, 0.625, 0.125, 0.625, 0.125, 0.625, 0.25, 0.625, 0.9375, 0.625, 0.875, 0.625, 0.875, 0.625, 0.9375, 0.625, 0.3125, 0.625, 0.25, 0.625, 0.25, 0.625, 0.3125, 0.625, 0.125, 0.625, 0.0, 0.625, 0.0, 0.625, 0.125, 0.625, 0.125, 0.625, 0.0, 0.625, 0.0, 0.625, 0.125, 0.625, 0.9375, 0.625, 0.875, 0.625, 0.875, 0.625, 0.9375, 0.625, 0.3125, 0.625, 0.25, 0.625, 0.25, 0.625, 0.3125, 0.625, 0.25, 0.625, 0.125, 0.625, 0.125, 0.625, 0.25, 0.625, 0.9375, 0.625, 0.875, 0.625, 0.875, 0.625, 0.9375, 0.8125, 0.625, 0.875, 0.625, 0.875, 0.75, 0.8125, 0.75, 0.8125, 0.5, 0.875, 0.5, 0.875, 0.625, 0.8125, 0.625, 0.625, 0.3125, 0.625, 0.25, 0.625, 0.25, 0.625, 0.3125, 0.625, 0.125, 0.625, 0.0, 0.625, 0.0, 0.625, 0.125, 0.0, 0.0, 0.0, 0.0, 0.0, 0.0, 0.0, 0.0, 0.0, 0.0, 0.0, 0.0, 0.0, 0.0, 0.0, 0.0, 0.625, 0.25, 0.625, 0.125, 0.625, 0.125, 0.625, 0.25, 0.0, 0.0, 0.625, 0.375, 0.625, 0.375, 0.0, 0.0, 0.5, 0.4375, 0.625, 0.4375, 0.625, 0.5, 0.5, 0.5, 0.375, 0.4375, 0.5, 0.4375, 0.5, 0.5, 0.375, 0.5, 0.375, 0.5, 0.5, 0.5, 0.5, 0.5, 0.375, 0.5, 0.625, 0.5, 0.625, 0.625, 0.625, 0.625, 0.625, 0.5, 0.3125, 0.5, 0.375, 0.5, 0.375, 0.625, 0.3125, 0.625, 0.6875, 0.5, 0.75, 0.5, 0.75, 0.625, 0.6875, 0.625, 0.5, 0.5, 0.625, 0.5, 0.625, 0.5, 0.5, 0.5, 0.375, 0.625, 0.375, 0.5, 0.375, 0.5, 0.375, 0.625, 0.375, 0.625, 0.375, 0.5, 0.375, 0.5, 0.375, 0.625, 0.5, 0.5, 0.625, 0.5, 0.625, 0.5, 0.5, 0.5, 0.375, 0.5, 0.5, 0.5, 0.5, 0.5, 0.375, 0.5, 0.5, 0.5, 0.625, 0.5, 0.625, 0.5, 0.5, 0.5, 0.625, 0.5, 0.625, 0.625, 0.625, 0.625, 0.625, 0.5, 0.375, 0.5, 0.5, 0.5, 0.5, 0.5, 0.375, 0.5, 0.375, 0.5, 0.5, 0.5, 0.5, 0.625, 0.375, 0.625, 0.5, 0.5, 0.5, 0.625, 0.5, 0.625, 0.5, 0.5, 0.375, 0.625, 0.375, 0.5, 0.375, 0.5, 0.375, 0.625, 0.625, 0.5, 0.625, 0.625, 0.625, 0.625, 0.625, 0.5, 0.625, 0.5, 0.625, 0.625, 0.625, 0.625, 0.625, 0.5, 0.5, 0.625, 0.5, 0.5, 0.5, 0.5, 0.5, 0.625, 0.5, 0.625, 0.5, 0.5, 0.5, 0.5, 0.5, 0.625, 0.625, 0.5, 0.625, 0.625, 0.625, 0.625, 0.625, 0.5, 0.5, 0.5, 0.625, 0.5, 0.625, 0.5, 0.5, 0.5, 0.5, 0.5, 0.625, 0.5, 0.625, 0.5, 0.5, 0.5, 0.625, 0.5, 0.625, 0.625, 0.625, 0.625, 0.625, 0.5, 0.5, 0.625, 0.5, 0.5, 0.5, 0.5, 0.5, 0.625, 0.5, 0.625, 0.5, 0.5, 0.5, 0.5, 0.5, 0.625, 0.625, 0.5, 0.625, 0.625, 0.625, 0.625, 0.625, 0.5, 0.5, 0.5, 0.625, 0.5, 0.625, 0.5, 0.5, 0.5, 0.375, 0.625, 0.375, 0.5, 0.375, 0.5, 0.375, 0.625, 0.5, 0.5, 0.5, 0.625, 0.5, 0.625, 0.5, 0.5, 0.375, 0.5, 0.5, 0.5, 0.5, 0.5, 0.375, 0.5, 0.375, 0.5, 0.5, 0.5, 0.5, 0.5, 0.375, 0.5, 0.5, 0.5, 0.5, 0.625, 0.5, 0.625, 0.5, 0.5, 0.375, 0.625, 0.375, 0.5, 0.375, 0.5, 0.375, 0.625, 0.375, 0.625, 0.375, 0.5, 0.375, 0.5, 0.375, 0.625, 0.5, 0.5, 0.5, 0.625, 0.5, 0.625, 0.5, 0.5, 0.375, 0.5, 0.5, 0.5, 0.5, 0.5, 0.375, 0.5, 0.375, 0.625, 0.375, 0.5, 0.375, 0.5, 0.375, 0.625, 0.5, 0.5, 0.5, 0.625, 0.5, 0.625, 0.5, 0.5, 0.375, 0.5, 0.5, 0.5, 0.5, 0.5, 0.375, 0.5, 0.5, 0.625, 0.5, 0.5, 0.5, 0.5, 0.5, 0.625, 0.5, 0.625, 0.5, 0.5, 0.5, 0.5, 0.5, 0.625, 0.5, 0.5, 0.625, 0.5, 0.625, 0.5, 0.5, 0.5, 0.5, 0.625, 0.5, 0.5, 0.5, 0.5, 0.5, 0.625, 0.5, 0.5, 0.625, 0.5, 0.625, 0.5, 0.5, 0.5, 0.625, 0.5, 0.625, 0.625, 0.625, 0.625, 0.625, 0.5, 0.5291, 0.543, 0.5958, 0.5467, 0.5958, 0.5467, 0.5291, 0.543, 0.5, 0.5, 0.625, 0.5, 0.625, 0.5, 0.5, 0.5, 0.625, 0.5, 0.625, 0.625, 0.625, 0.625, 0.625, 0.5, 0.5958, 0.5467, 0.5291, 0.543, 0.5, 0.5, 0.625, 0.5, 0.5966, 0.5784, 0.5958, 0.5467, 0.625, 0.5, 0.625, 0.625, 0.5291, 0.543, 0.5282, 0.582, 0.5, 0.625, 0.5, 0.5, 0.5282, 0.582, 0.5966, 0.5784, 0.625, 0.625, 0.5, 0.625, 0.5291, 0.543, 0.5958, 0.5467, 0.5966, 0.5784, 0.5282, 0.582, 0.5966, 0.5784, 0.5282, 0.582, 0.5282, 0.582, 0.5966, 0.5784, 0.5958, 0.5467, 0.5966, 0.5784, 0.5966, 0.5784, 0.5958, 0.5467, 0.5282, 0.582, 0.5291, 0.543, 0.5291, 0.543, 0.5282, 0.582, 0.625, 0.375, 0.625, 0.3125, 0.625, 0.3125, 0.625, 0.375, 0.8124, 0.6246, 0.7501, 0.6247, 0.7501, 0.6247, 0.8124, 0.6246, 0.75, 0.625, 0.8125, 0.625, 0.8125, 0.75, 0.75, 0.75, 0.625, 1.0, 0.625, 0.9375, 0.625, 0.9375, 0.625, 1.0, 0.625, 0.375, 0.625, 0.3125, 0.625, 0.3125, 0.625, 0.375, 0.625, 1.0, 0.625, 0.9375, 0.625, 0.9375, 0.625, 1.0, 0.625, 0.375, 0.625, 0.3125, 0.625, 0.3125, 0.625, 0.375, 0.625, 1.0, 0.625, 0.9375, 0.625, 0.9375, 0.625, 1.0, 0.625, 1.0, 0.625, 0.9375, 0.625, 0.9375, 0.625, 1.0, 0.625, 0.375, 0.625, 0.3125, 0.625, 0.3125, 0.625, 0.375, 0.625, 0.375, 0.625, 0.3125, 0.625, 0.3125, 0.625, 0.375, 0.625, 0.9375, 0.625, 0.9375, 0.625, 0.9375, 0.625, 0.9375, 0.625, 0.375, 0.625, 0.3125, 0.625, 0.3125, 0.625, 0.375, 0.625, 1.0, 0.625, 0.9375, 0.625, 0.9375, 0.625, 1.0, 0.625, 1.0, 0.625, 0.9375, 0.625, 0.9375, 0.625, 1.0, 0.625, 0.375, 0.625, 0.3125, 0.625, 0.3125, 0.625, 0.375, 0.625, 1.0, 0.625, 0.9375, 0.625, 0.9375, 0.625, 1.0, 0.625, 0.375, 0.625, 0.3125, 0.625, 0.3125, 0.625, 0.375, 0.625, 0.375, 0.625, 0.3125, 0.625, 0.3125, 0.625, 0.375, 0.625, 1.0, 0.625, 0.9375, 0.625, 0.9375, 0.625, 1.0, 0.625, 0.375, 0.625, 0.3125, 0.625, 0.3125, 0.625, 0.375, 0.625, 1.0, 0.625, 0.9375, 0.625, 0.9375, 0.625, 1.0, 0.625, 0.375, 0.625, 0.3125, 0.625, 0.3125, 0.625, 0.375, 0.625, 1.0, 0.625, 0.9375, 0.625, 0.9375, 0.625, 1.0, 0.625, 0.375, 0.625, 0.3125, 0.625, 0.3125, 0.625, 0.375, 0.625, 1.0, 0.625, 0.9375, 0.625, 0.9375, 0.625, 1.0, 0.625, 0.375, 0.625, 0.3125, 0.625, 0.3125, 0.625, 0.375, 0.625, 0.9375, 0.625, 1.0, 0.625, 1.0, 0.625, 0.9375, 0.625, 1.0, 0.625, 0.9375, 0.625, 0.9375, 0.625, 1.0, 0.625, 0.375, 0.625, 0.3125, 0.625, 0.3125, 0.625, 0.375, 0.625, 0.375, 0.625, 0.3125, 0.625, 0.3125, 0.625, 0.375, 0.625, 1.0, 0.625, 0.9375, 0.625, 0.9375, 0.625, 1.0, 0.5625, 0.875, 0.625, 0.875, 0.625, 0.9375, 0.5625, 0.9375, 0.625, 1.0, 0.625, 0.9375, 0.625, 0.9375, 0.625, 1.0, 0.625, 0.375, 0.625, 0.3125, 0.625, 0.3125, 0.625, 0.375, 0.625, 0.125, 0.625, 0.0, 0.625, 0.0, 0.625, 0.125, 0.625, 0.3125, 0.625, 0.25, 0.625, 0.25, 0.625, 0.3125, 0.625, 0.9375, 0.625, 0.875, 0.625, 0.875, 0.625, 0.9375, 0.625, 0.25, 0.625, 0.125, 0.625, 0.125, 0.625, 0.25, 0.625, 0.9375, 0.625, 0.9375, 0.625, 0.9375, 0.625, 0.9375, 0.625, 0.9375, 0.625, 0.9375, 0.625, 0.9375, 0.625, 0.9375, 0.625, 0.0, 0.625, 0.0, 0.625, 0.0, 0.625, 0.0, 0.625, 0.0, 0.625, 0.0, 0.625, 0.0, 0.625, 0.0, 0.625, 0.9375, 0.625, 0.9375, 0.625, 0.9375, 0.625, 0.9375, 0.625, 0.9375, 0.625, 0.9375, 0.625, 0.9375, 0.625, 0.9375, 0.625, 0.0, 0.625, 0.0, 0.625, 0.0, 0.625, 0.0, 0.625, 0.0, 0.625, 0.0, 0.625, 0.0, 0.625, 0.0, 0.625, 0.9375, 0.625, 1.0, 0.625, 1.0, 0.625, 0.9375, 0.625, 0.0, 0.625, 0.0, 0.625, 0.0, 0.625, 0.0, 0.625, 0.0, 0.625, 0.0, 0.625, 0.0, 0.625, 0.0, 0.625, 1.0, 0.625, 0.9375, 0.625, 0.9375, 0.625, 1.0, 0.625, 0.9375, 0.625, 1.0, 0.625, 1.0, 0.625, 0.9375, 0.625, 0.9375, 0.625, 0.9375, 0.625, 0.9375, 0.625, 0.9375, 0.625, 1.0, 0.625, 0.9375, 0.625, 0.9375, 0.625, 1.0, 0.625, 0.9375, 0.625, 0.9375, 0.625, 0.9375, 0.625, 0.9375, 0.625, 0.9375, 0.625, 0.9375, 0.625, 0.9375, 0.625, 0.9375, 0.625, 0.9375, 0.625, 1.0, 0.625, 1.0, 0.625, 0.9375, 0.625, 0.9375, 0.625, 0.9375, 0.625, 0.9375, 0.625, 0.9375, 0.625, 0.9375, 0.625, 0.9375, 0.625, 0.9375, 0.625, 0.9375, 0.625, 0.0, 0.625, 0.0, 0.625, 0.0, 0.625, 0.0, 0.625, 0.0, 0.625, 0.0, 0.625, 0.0, 0.625, 0.0, 0.625, 1.0, 0.625, 0.9375, 0.625, 0.9375, 0.625, 1.0, 0.625, 0.9375, 0.625, 0.9375, 0.625, 0.9375, 0.625, 0.9375, 0.625, 0.0, 0.625, 0.0, 0.625, 0.0, 0.625, 0.0, 0.625, 0.0, 0.625, 0.0, 0.625, 0.0, 0.625, 0.0, 0.625, 0.9375, 0.625, 1.0, 0.625, 1.0, 0.625, 0.9375, 0.625, 0.0, 0.625, 0.0, 0.625, 0.0, 0.625, 0.0, 0.625, 0.0, 0.625, 0.0, 0.625, 0.0, 0.625, 0.0, 0.625, 1.0, 0.625, 0.9375, 0.625, 0.9375, 0.625, 1.0, 0.625, 0.9375, 0.625, 0.9375, 0.625, 0.9375, 0.625, 0.9375, 0.625, 0.9375, 0.625, 0.9375, 0.625, 0.9375, 0.625, 0.9375, 0.625, 1.0, 0.625, 0.9375, 0.625, 0.9375, 0.625, 1.0, 0.625, 0.9375, 0.625, 0.9375, 0.625, 0.9375, 0.625, 0.9375, 0.625, 0.9375, 0.625, 0.9375, 0.625, 0.9375, 0.625, 0.9375, 0.625, 0.9375, 0.625, 1.0, 0.625, 1.0, 0.625, 0.9375, 0.625, 0.9375, 0.625, 0.9375, 0.625, 0.9375, 0.625, 0.9375, 0.625, 0.9375, 0.625, 1.0, 0.625, 1.0, 0.625, 0.9375, 0.625, 0.0, 0.625, 0.0, 0.625, 0.0, 0.625, 0.0, 0.625, 0.0, 0.625, 0.0, 0.625, 0.0, 0.625, 0.0, 0.625, 1.0, 0.625, 0.9375, 0.625, 0.9375, 0.625, 1.0, 0.625, 1.0, 0.625, 0.9375, 0.625, 0.9375, 0.625, 1.0, 0.625, 1.0, 0.625, 0.9375, 0.625, 0.9375, 0.625, 1.0, 0.625, 0.9375, 0.625, 0.9375, 0.625, 0.9375, 0.625, 0.9375, 0.625, 0.9375, 0.625, 1.0, 0.625, 1.0, 0.625, 0.9375, 0.625, 0.0, 0.625, 0.0, 0.625, 0.0, 0.625, 0.0, 0.625, 0.0, 0.625, 0.0, 0.625, 0.0, 0.625, 0.0, 0.625, 0.9375, 0.625, 0.9375, 0.625, 1.0, 0.625, 1.0, 0.625, 0.9375, 0.625, 0.9375, 0.625, 0.9375, 0.625, 0.9375, 0.625, 1.0, 0.625, 1.0, 0.625, 0.9375, 0.625, 0.9375, 0.625, 1.0, 0.625, 1.0, 0.625, 1.0, 0.625, 1.0, 0.625, 0.0, 0.625, 0.0, 0.625, 0.0, 0.625, 0.0, 0.625, 0.0, 0.625, 0.0, 0.625, 0.0, 0.625, 0.0, 0.625, 0.0, 0.625, 0.0, 0.625, 0.0, 0.625, 0.0, 0.625, 0.0, 0.625, 0.0, 0.625, 0.0, 0.625, 0.0, 0.625, 0.0, 0.625, 0.0, 0.625, 0.0, 0.625, 0.0, 0.625, 1.0, 0.625, 0.9375, 0.625, 0.9375, 0.625, 1.0, 0.625, 0.0, 0.625, 0.0, 0.625, 0.0, 0.625, 0.0, 0.625, 0.9375, 0.625, 1.0, 0.625, 1.0, 0.625, 0.9375, 0.625, 0.0, 0.625, 0.0, 0.625, 0.0, 0.625, 0.0, 0.625, 1.0, 0.625, 0.9375, 0.625, 0.9375, 0.625, 1.0, 0.625, 0.0, 0.625, 0.0, 0.625, 0.0, 0.625, 0.0, 0.625, 1.0, 0.625, 1.0, 0.625, 1.0, 0.625, 1.0, 0.625, 0.9375, 0.625, 0.9375, 0.625, 0.9375, 0.625, 0.9375, 0.625, 0.0, 0.625, 0.0, 0.625, 0.0, 0.625, 0.0, 0.625, 0.9375, 0.625, 0.9375, 0.625, 0.9375, 0.625, 0.9375, 0.625, 0.0, 0.625, 0.0, 0.625, 0.0, 0.625, 0.0, 0.625, 0.9375, 0.625, 0.9375, 0.625, 0.9375, 0.625, 0.9375, 0.625, 0.9375, 0.625, 1.0, 0.625, 1.0, 0.625, 0.9375, 0.625, 0.0, 0.625, 0.0, 0.625, 0.0, 0.625, 0.0, 0.625, 0.9375, 0.625, 1.0, 0.625, 1.0, 0.625, 0.9375, 0.625, 0.9375, 0.625, 0.9375, 0.625, 0.9375, 0.625, 0.9375, 0.625, 0.0, 0.625, 0.0, 0.625, 0.0, 0.625, 0.0, 0.625, 0.9375, 0.625, 0.9375, 0.625, 0.9375, 0.625, 0.9375, 0.625, 0.9375, 0.625, 1.0, 0.625, 1.0, 0.625, 0.9375, 0.625, 1.0, 0.625, 0.9375, 0.625, 0.9375, 0.625, 1.0, 0.625, 0.9375, 0.625, 1.0, 0.625, 1.0, 0.625, 0.9375, 0.625, 0.9375, 0.625, 0.9375, 0.625, 0.9375, 0.625, 0.9375, 0.625, 1.0, 0.625, 0.9375, 0.625, 0.9375, 0.625, 1.0, 0.625, 0.9375, 0.625, 0.9375, 0.625, 0.9375, 0.625, 0.9375, 0.625, 0.0, 0.625, 0.0, 0.625, 0.0, 0.625, 0.0, 0.625, 0.0, 0.625, 0.0, 0.625, 0.0, 0.625, 0.0, 0.625, 0.0, 0.625, 0.0, 0.625, 0.0, 0.625, 0.0, 0.625, 0.9375, 0.625, 0.9375, 0.625, 0.9375, 0.625, 0.9375, 0.625, 1.0, 0.625, 0.9375, 0.625, 0.9375, 0.625, 1.0, 0.625, 0.9375, 0.625, 0.9375, 0.625, 0.9375, 0.625, 0.9375, 0.625, 0.0, 0.625, 0.0, 0.625, 0.0, 0.625, 0.0, 0.625, 0.0, 0.625, 0.0, 0.625, 0.0, 0.625, 0.0, 0.625, 0.9375, 0.625, 1.0, 0.625, 1.0, 0.625, 0.9375, 0.625, 0.9375, 0.625, 0.9375, 0.625, 0.9375, 0.625, 0.9375, 0.625, 0.0, 0.625, 0.0, 0.625, 0.0, 0.625, 0.0, 0.625, 0.9375, 0.625, 0.9375, 0.625, 0.9375, 0.625, 0.9375, 0.625, 0.9375, 0.625, 1.0, 0.625, 1.0, 0.625, 0.9375, 0.625, 1.0, 0.625, 0.9375, 0.625, 0.9375, 0.625, 1.0, 0.625, 0.0, 0.625, 0.0, 0.625, 0.0, 0.625, 0.0, 0.625, 0.9375, 0.625, 0.9375, 0.625, 0.9375, 0.625, 0.9375, 0.625, 1.0, 0.625, 0.9375, 0.625, 0.9375, 0.625, 1.0, 0.625, 0.9375, 0.625, 0.9375, 0.625, 0.9375, 0.625, 0.9375, 0.625, 0.0, 0.625, 0.0, 0.625, 0.0, 0.625, 0.0, 0.625, 0.0, 0.625, 0.0, 0.625, 0.0, 0.625, 0.0, 0.625, 0.9375, 0.625, 1.0, 0.625, 1.0, 0.625, 0.9375, 0.625, 0.9375, 0.625, 0.9375, 0.625, 0.9375, 0.625, 0.9375, 0.625, 0.0, 0.625, 0.0, 0.625, 0.0, 0.625, 0.0, 0.625, 0.9375, 0.625, 0.9375, 0.625, 0.9375, 0.625, 0.9375, 0.625, 0.9375, 0.625, 1.0, 0.625, 1.0, 0.625, 0.9375, 0.625, 1.0, 0.625, 0.9375, 0.625, 0.9375, 0.625, 1.0, 0.625, 0.0, 0.625, 0.0, 0.625, 0.0, 0.625, 0.0, 0.625, 0.0, 0.625, 0.0, 0.625, 0.0, 0.625, 0.0, 0.625, 1.0, 0.625, 0.9375, 0.625, 0.9375, 0.625, 1.0, 0.625, 0.9375, 0.625, 0.9375, 0.625, 0.9375, 0.625, 0.9375, 0.625, 0.0, 0.625, 0.0, 0.625, 0.0, 0.625, 0.0, 0.625, 0.0, 0.625, 0.0, 0.625, 0.0, 0.625, 0.0, 0.625, 0.9375, 0.625, 1.0, 0.625, 1.0, 0.625, 0.9375, 0.625, 0.9375, 0.625, 0.9375, 0.625, 0.9375, 0.625, 0.9375, 0.625, 0.9375, 0.625, 1.0, 0.625, 1.0, 0.625, 0.9375, 0.625, 1.0, 0.625, 0.9375, 0.625, 0.9375, 0.625, 1.0, 0.625, 0.9375, 0.625, 0.9375, 0.625, 0.9375, 0.625, 0.9375, 0.625, 1.0, 0.625, 0.9375, 0.625, 0.9375, 0.625, 1.0, 0.625, 1.0, 0.625, 0.9375, 0.625, 0.9375, 0.625, 1.0, 0.625, 0.9375, 0.625, 0.9375, 0.625, 0.9375, 0.625, 0.9375, 0.625, 0.0, 0.625, 0.0, 0.625, 0.0, 0.625, 0.0, 0.625, 0.9375, 0.625, 0.9375, 0.625, 0.9375, 0.625, 0.9375, 0.625, 1.0, 0.625, 0.9375, 0.625, 0.9375, 0.625, 1.0, 0.625, 0.9375, 0.625, 0.9375, 0.625, 1.0, 0.625, 1.0, 0.625, 0.9375, 0.625, 0.9375, 0.625, 0.9375, 0.625, 0.9375, 0.625, 1.0, 0.625, 1.0, 0.625, 0.9375, 0.625, 0.9375, 0.625, 1.0, 0.625, 1.0, 0.625, 1.0, 0.625, 1.0, 0.625, 0.0, 0.625, 0.0, 0.625, 0.0, 0.625, 0.0, 0.625, 0.0, 0.625, 0.0, 0.625, 0.0, 0.625, 0.0, 0.625, 0.0, 0.625, 0.0, 0.625, 0.0, 0.625, 0.0, 0.625, 0.0, 0.625, 0.0, 0.625, 0.0, 0.625, 0.0, 0.625, 0.0, 0.625, 0.0, 0.625, 0.0, 0.625, 0.0, 0.625, 1.0, 0.625, 1.0, 0.625, 1.0, 0.625, 1.0, 0.625, 1.0, 0.625, 1.0, 0.625, 0.9375, 0.625, 0.9375, 0.625, 0.9375, 0.625, 0.9375, 0.625, 0.9375, 0.625, 0.9375, 0.625, 0.9375, 0.625, 0.9375, 0.625, 1.0, 0.625, 1.0, 0.625, 0.0, 0.625, 0.0, 0.625, 0.0, 0.625, 0.0, 0.625, 0.0, 0.625, 0.0, 0.625, 0.0, 0.625, 0.0, 0.625, 0.0, 0.625, 0.0, 0.625, 0.0, 0.625, 0.0, 0.625, 0.0, 0.625, 0.0, 0.625, 0.0, 0.625, 0.0, 0.8123, 0.5004, 0.7502, 0.5003, 0.75, 0.5, 0.8125, 0.5, 0.7502, 0.5003, 0.7501, 0.6247, 0.75, 0.625, 0.75, 0.5, 0.7501, 0.6247, 0.8124, 0.6246, 0.8125, 0.625, 0.75, 0.625, 0.8124, 0.6246, 0.8123, 0.5004, 0.8125, 0.5, 0.8125, 0.625, 0.8123, 0.5004, 0.8124, 0.6246, 0.8124, 0.6246, 0.8123, 0.5004, 0.7502, 0.5003, 0.8123, 0.5004, 0.8123, 0.5004, 0.7502, 0.5003, 0.8123, 0.5004, 0.8124, 0.6246, 0.8124, 0.6246, 0.8123, 0.5004, 0.7501, 0.6247, 0.7502, 0.5003, 0.7502, 0.5003, 0.7501, 0.6247, 0.7502, 0.5003, 0.8123, 0.5004, 0.8123, 0.5004, 0.7502, 0.5003, 0.7502, 0.5003, 0.8123, 0.5004, 0.8123, 0.5004, 0.7502, 0.5003, 0.8124, 0.6246, 0.7501, 0.6247, 0.7501, 0.6247, 0.8124, 0.6246, 0.7501, 0.6247, 0.7502, 0.5003, 0.7502, 0.5003, 0.7501, 0.6247, 0.8124, 0.6246, 0.7501, 0.6247, 0.7501, 0.6247, 0.8124, 0.6246, 0.7501, 0.6247, 0.7502, 0.5003, 0.7502, 0.5003, 0.7501, 0.6247, 0.8123, 0.5004, 0.8124, 0.6246, 0.8124, 0.6246, 0.8123, 0.5004, 0.8123, 0.5004, 0.8124, 0.6246, 0.8124, 0.6246, 0.8123, 0.5004, 0.7501, 0.6247, 0.7502, 0.5003, 0.7502, 0.5003, 0.7501, 0.6247, 0.7502, 0.5003, 0.8123, 0.5004, 0.8123, 0.5004, 0.7502, 0.5003, 0.8124, 0.6246, 0.7501, 0.6247, 0.7501, 0.6247, 0.8124, 0.6246, 0.8124, 0.6246, 0.7501, 0.6247, 0.7501, 0.6247, 0.8124, 0.6246, 0.7502, 0.5003, 0.8123, 0.5004, 0.8123, 0.5004, 0.7502, 0.5003, 0.8123, 0.5004, 0.8124, 0.6246, 0.8124, 0.6246, 0.8123, 0.5004, 0.7502, 0.5003, 0.8123, 0.5004, 0.8123, 0.5004, 0.7502, 0.5003, 0.8123, 0.5004, 0.8124, 0.6246, 0.8124, 0.6246, 0.8123, 0.5004, 0.7501, 0.6247, 0.7502, 0.5003, 0.7502, 0.5003, 0.7501, 0.6247, 0.7502, 0.5003, 0.8123, 0.5004, 0.8123, 0.5004, 0.7502, 0.5003, 0.8124, 0.6246, 0.7501, 0.6247, 0.7501, 0.6247, 0.8124, 0.6246, 0.7501, 0.6247, 0.7502, 0.5003, 0.7502, 0.5003, 0.7501, 0.6247, 0.8124, 0.6246, 0.7501, 0.6247, 0.7501, 0.6247, 0.8124, 0.6246, 0.7497, 0.5003, 0.8121, 0.5004, 0.8123, 0.5004, 0.7502, 0.5003, 0.8124, 0.5933, 0.7501, 0.608, 0.7501, 0.6247, 0.8124, 0.6246, 0.8123, 0.5004, 0.8124, 0.6246, 0.8124, 0.6246, 0.8123, 0.5004, 0.7501, 0.6247, 0.7502, 0.5003, 0.7502, 0.5003, 0.7501, 0.6247, 0.7502, 0.5003, 0.8124, 0.6246, 0.7501, 0.6247, 0.7502, 0.5003, 0.8123, 0.5004, 0.8124, 0.6246, 0.8121, 0.5004, 0.8124, 0.5933, 0.8124, 0.6246, 0.8123, 0.5004, 0.7501, 0.608, 0.7497, 0.5003, 0.7502, 0.5003, 0.7501, 0.6247, 0.7501, 0.6247, 0.7502, 0.5003, 0.7497, 0.5003, 0.7501, 0.608, 0.8123, 0.5004, 0.8124, 0.6246, 0.8124, 0.5933, 0.8121, 0.5004, 0.8124, 0.6246, 0.7501, 0.6247, 0.7501, 0.608, 0.8124, 0.5933, 0.7502, 0.5003, 0.8123, 0.5004, 0.8121, 0.5004, 0.7497, 0.5003, 0.6513, 0.5368, 0.6566, 0.5347, 0.6566, 0.5347, 0.6513, 0.5368, 0.25, 0.5, 0.3125, 0.5, 0.3125, 0.625, 0.25, 0.625, 0.375, 0.375, 0.5, 0.375, 0.5, 0.4375, 0.375, 0.4375, 0.5368, 0.1388, 0.5351, 0.1871, 0.5351, 0.1871, 0.5351, 0.1871, 0.5368, 0.1388, 0.5, 0.875, 0.5625, 0.875, 0.5625, 0.9375, 0.5, 0.9375, 0.625, 0.3125, 0.625, 0.375, 0.5625, 0.375, 0.5625, 0.3125, 0.5625, 0.25, 0.625, 0.25, 0.5, 0.2344, 0.5164, 0.375, 0.5164, 0.375, 0.5, 0.2344, 0.5, 0.0, 0.5625, 0.0, 0.5625, 0.125, 0.5, 0.125, 0.5, 0.9375, 0.5625, 0.9375, 0.5625, 1.0, 0.5, 1.0, 0.5, 0.25, 0.5625, 0.25, 0.5625, 0.3125, 0.5625, 0.375, 0.5, 0.375, 0.5, 0.3125, 0.5, 0.2344, 0.5335, 0.2353, 0.5625, 0.25, 0.5, 0.25, 0.5368, 0.1388, 0.5, 0.1394, 0.5, 0.125, 0.5625, 0.125, 0.5164, 0.375, 0.5175, 0.4181, 0.5, 0.4375, 0.5, 0.375, 0.6062, 0.4166, 0.6068, 0.375, 0.625, 0.375, 0.625, 0.4375, 0.5175, 0.4181, 0.5619, 0.4173, 0.6062, 0.4166, 0.625, 0.4375, 0.5, 0.4375, 0.5335, 0.2353, 0.5351, 0.1871, 0.5368, 0.1388, 0.5625, 0.125, 0.5625, 0.25, 0.5, 0.1394, 0.5164, 0.375, 0.5, 0.375, 0.5, 0.125, 0.5, 0.1394, 0.5368, 0.1388, 0.5368, 0.1388, 0.5, 0.1394, 0.5, 0.25, 0.625, 0.375, 0.6068, 0.375, 0.5, 0.2344, 0.6068, 0.375, 0.5, 0.2344, 0.5164, 0.375, 0.5, 0.1394, 0.5, 0.1394, 0.5164, 0.375, 0.5, 0.125, 0.5, 0.375, 0.6017, 0.4167, 0.6006, 0.4167, 0.6006, 0.4167, 0.6017, 0.4167, 0.6068, 0.375, 0.5, 0.1394, 0.4343, -0.4891, 0.6068, 0.3761, 0.5175, 0.4181, 0.5164, 0.375, 0.4796, 0.02299, 0.5175, 0.4181, 0.5351, 0.1871, 0.5335, 0.2353, 0.5335, 0.2353, 0.5351, 0.1871, 0.5351, 0.1871, 0.6068, 0.375, 0.5, 0.1394, 0.5, 0.1394, 0.6068, 0.375, 0.5175, 0.4181, 0.5164, 0.375, 0.5164, 0.375, 0.5175, 0.4181, 0.6068, 0.375, 0.6062, 0.4166, 0.6062, 0.4166, 0.6068, 0.375, 0.5335, 0.2353, 0.5, 0.2344, 0.5, 0.2344, 0.5335, 0.2353, 0.6003, 0.4167, 0.561, 0.4174, 0.561, 0.4174, 0.6003, 0.4167, 0.522, 0.418, 0.538, 0.4178, 0.538, 0.4178, 0.522, 0.418, 0.4796, 0.02299, 0.6068, 0.3761, 0.6068, 0.3761, 0.4796, 0.02299, 0.5175, 0.4181, 0.4796, 0.02299, 0.4796, 0.02299, 0.5175, 0.4181, 0.5, 0.2354, 0.4796, 0.02299, 0.6068, 0.3761, 0.4343, -0.4891, 0.6068, 0.375, 0.6062, 0.4166, 0.6062, 0.4166, 0.6068, 0.3761, 0.5335, 0.2353, 0.5, 0.2344, 0.5, 0.2354, 0.5335, 0.2353, 0.5368, 0.1388, 0.5351, 0.1871, 0.5351, 0.1871, 0.5351, 0.1871, 0.5368, 0.1388, 0.6006, 0.4167, 0.6003, 0.4167, 0.6003, 0.4167, 0.6006, 0.4167, 0.5, 0.1394, 0.5368, 0.1388, 0.5368, 0.1388, 0.4343, -0.4891, 0.5, 0.2344, 0.5164, 0.375, 0.4796, 0.02299, 0.5, 0.2354, 0.5351, 0.1871, 0.5335, 0.2353, 0.5335, 0.2353, 0.5351, 0.1871, 0.5351, 0.1871, 0.5619, 0.4173, 0.5175, 0.4181, 0.5175, 0.4181, 0.5619, 0.4173, 0.6062, 0.4166, 0.5619, 0.4173, 0.5619, 0.4173, 0.6062, 0.4166, 0.5335, 0.2353, 0.5, 0.2344, 0.5, 0.2344, 0.5335, 0.2353, 0.6068, 0.375, 0.6062, 0.4166, 0.6062, 0.4166, 0.6068, 0.375, 0.5175, 0.4181, 0.5164, 0.375, 0.5164, 0.375, 0.5175, 0.4181, 0.6068, 0.375, 0.5, 0.1394, 0.5, 0.1394, 0.6068, 0.375, 0.5351, 0.1871, 0.5335, 0.2353, 0.5335, 0.2353, 0.5351, 0.1871, 0.5, 0.1394, 0.5368, 0.1388, 0.5368, 0.1388, 0.5, 0.1394, 0.5, 0.2344, 0.5164, 0.375, 0.5164, 0.375, 0.5, 0.2344, 0.5368, 0.1388, 0.5351, 0.1871, 0.5351, 0.1871, 0.5368, 0.1388, 0.4796, 0.02299, 0.6068, 0.3761, 0.6062, 0.4166, 0.5619, 0.4173, 0.5175, 0.4181, 0.4343, -0.4891, 0.5368, 0.1388, 0.5351, 0.1871, 0.5335, 0.2353, 0.5, 0.2354, 0.561, 0.4174, 0.5228, 0.418, 0.5228, 0.418, 0.561, 0.4174, 0.6068, 0.3761, 0.6062, 0.4166, 0.6062, 0.4166, 0.6068, 0.3761, 0.5335, 0.2353, 0.5, 0.2354, 0.5, 0.2354, 0.5335, 0.2353, 0.5368, 0.1388, 0.5351, 0.1871, 0.5351, 0.1871, 0.5368, 0.1388, 0.5622, 0.4173, 0.5851, 0.4169, 0.5851, 0.4169, 0.5622, 0.4173, 0.4343, -0.4891, 0.5368, 0.1388, 0.5368, 0.1388, 0.4343, -0.4891, 0.5, 0.2354, 0.4343, -0.4891, 0.4343, -0.4891, 0.5, 0.2354, 0.5351, 0.1871, 0.5335, 0.2353, 0.5335, 0.2353, 0.5351, 0.1871, 0.522, 0.418, 0.5216, 0.418, 0.5175, 0.4181, 0.5175, 0.4181, 0.6003, 0.4167, 0.6006, 0.4167, 0.6062, 0.4166, 0.6062, 0.4166, 0.6006, 0.4167, 0.6017, 0.4167, 0.6062, 0.4166, 0.6062, 0.4166, 0.5216, 0.418, 0.5228, 0.418, 0.5175, 0.4181, 0.5175, 0.4181, 0.5228, 0.418, 0.561, 0.4174, 0.5619, 0.4173, 0.5175, 0.4181, 0.561, 0.4174, 0.6003, 0.4167, 0.6062, 0.4166, 0.5619, 0.4173, 0.5622, 0.4173, 0.538, 0.4178, 0.5175, 0.4181, 0.5619, 0.4173, 0.5851, 0.4169, 0.5622, 0.4173, 0.5619, 0.4173, 0.6062, 0.4166, 0.538, 0.4178, 0.522, 0.418, 0.5175, 0.4181, 0.5175, 0.4181, 0.6017, 0.4167, 0.5851, 0.4169, 0.6062, 0.4166, 0.6062, 0.4166, 0.6006, 0.4167, 0.5619, 0.4173, 0.5619, 0.4173, 0.6017, 0.4167, 0.6003, 0.4167, 0.561, 0.4174, 0.5619, 0.4173, 0.6006, 0.4167, 0.561, 0.4174, 0.5228, 0.418, 0.5216, 0.418, 0.5619, 0.4173, 0.5619, 0.4173, 0.5216, 0.418, 0.522, 0.418, 0.5619, 0.4173, 0.6017, 0.4167, 0.5619, 0.4173, 0.5622, 0.4173, 0.5851, 0.4169, 0.5619, 0.4173, 0.522, 0.418, 0.538, 0.4178, 0.5622, 0.4173, 0.5851, 0.4169, 0.6017, 0.4167, 0.6017, 0.4167, 0.5851, 0.4169, 0.538, 0.4178, 0.5622, 0.4173, 0.5622, 0.4173, 0.538, 0.4178, 0.5228, 0.418, 0.5216, 0.418, 0.5216, 0.418, 0.5228, 0.418, 0.5216, 0.418, 0.522, 0.418, 0.522, 0.418, 0.5216, 0.418, 0.625, 0.8906, 0.625, 0.9219, 0.625, 0.9219, 0.625, 0.8906, 0.625, 0.8898, 0.625, 0.9227, 0.625, 0.9227, 0.625, 0.8898, 0.625, 0.9221, 0.625, 0.8904, 0.625, 0.8904, 0.625, 0.9221, 0.625, 0.8905, 0.625, 0.8906, 0.625, 0.8906, 0.625, 0.8905, 0.625, 0.8899, 0.625, 0.8898, 0.625, 0.8898, 0.625, 0.8899, 0.625, 0.9219, 0.625, 0.922, 0.625, 0.922, 0.625, 0.9219, 0.625, 0.9227, 0.625, 0.9226, 0.625, 0.9226, 0.625, 0.9227, 0.625, 0.9375, 0.625, 0.9375, 0.625, 0.9375, 0.625, 0.9375, 0.625, 0.9375, 0.625, 0.9375, 0.625, 0.9375, 0.625, 0.9375, 0.625, 0.9375, 0.625, 0.875, 0.625, 0.875, 0.625, 0.9375, 0.625, 0.875, 0.625, 0.875, 0.625, 0.875, 0.625, 0.875, 0.625, 0.875, 0.625, 0.9375, 0.625, 0.9375, 0.625, 0.875, 0.625, 0.9375, 0.625, 0.9375, 0.625, 0.9375, 0.625, 0.9375, 0.625, 0.9375, 0.625, 0.875, 0.625, 0.875, 0.625, 0.9375, 0.625, 0.875, 0.625, 0.875, 0.625, 0.875, 0.625, 0.875, 0.625, 0.875, 0.625, 0.9375, 0.625, 0.9375, 0.625, 0.875, 0.625, 0.9375, 0.625, 0.9375, 0.625, 0.9375, 0.625, 0.9375, 0.625, 0.9375, 0.625, 0.875, 0.625, 0.875, 0.625, 0.9375, 0.625, 0.875, 0.625, 0.875, 0.625, 0.875, 0.625, 0.875, 0.625, 0.875, 0.625, 0.9375, 0.625, 0.9375, 0.625, 0.875, 0.625, 0.9375, 0.625, 0.9375, 0.625, 0.9375, 0.625, 0.9375, 0.625, 0.9375, 0.625, 0.875, 0.625, 0.875, 0.625, 0.9375, 0.625, 0.875, 0.625, 0.875, 0.625, 0.875, 0.625, 0.875, 0.625, 0.875, 0.625, 0.9375, 0.625, 0.9375, 0.625, 0.875, 0.625, 0.9375, 0.625, 0.9375, 0.625, 0.9375, 0.625, 0.9375, 0.625, 0.9375, 0.625, 0.875, 0.625, 0.875, 0.625, 0.9375, 0.625, 0.875, 0.625, 0.875, 0.625, 0.875, 0.625, 0.875, 0.625, 0.875, 0.625, 0.9375, 0.625, 0.9375, 0.625, 0.875, 0.625, 0.9375, 0.625, 0.9375, 0.625, 0.9375, 0.625, 0.9375, 0.625, 0.9375, 0.625, 0.875, 0.625, 0.875, 0.625, 0.9375, 0.625, 0.875, 0.625, 0.875, 0.625, 0.875, 0.625, 0.875, 0.625, 0.875, 0.625, 0.9375, 0.625, 0.9375, 0.625, 0.875, 0.625, 0.9375, 0.625, 0.9375, 0.625, 0.9375, 0.625, 0.9375, 0.625, 0.9375, 0.625, 0.875, 0.625, 0.875, 0.625, 0.9375, 0.625, 0.875, 0.625, 0.875, 0.625, 0.875, 0.625, 0.875, 0.625, 0.875, 0.625, 0.9375, 0.625, 0.9375, 0.625, 0.875, 0.625, 0.9375, 0.625, 0.9375, 0.625, 0.9375, 0.625, 0.9375, 0.625, 0.9375, 0.625, 0.875, 0.625, 0.8905, 0.625, 0.922, 0.625, 0.875, 0.625, 0.875, 0.625, 0.8906, 0.625, 0.8905, 0.625, 0.875, 0.625, 0.9375, 0.625, 0.9219, 0.625, 0.8906, 0.625, 0.9375, 0.625, 0.9375, 0.625, 0.922, 0.625, 0.9219, 0.625, 0.9375, 0.625, 0.875, 0.625, 0.8906, 0.625, 0.9219, 0.625, 0.875, 0.625, 0.875, 0.625, 0.8905, 0.625, 0.8906, 0.625, 0.875, 0.625, 0.9375, 0.625, 0.922, 0.625, 0.8905, 0.625, 0.9375, 0.625, 0.9375, 0.625, 0.9219, 0.625, 0.922, 0.625, 0.9375, 0.625, 0.875, 0.625, 0.8904, 0.625, 0.9221, 0.625, 0.875, 0.625, 0.875, 0.625, 0.8904, 0.625, 0.8904, 0.625, 0.875, 0.625, 0.9375, 0.625, 0.9222, 0.625, 0.8904, 0.625, 0.9375, 0.625, 0.9375, 0.625, 0.9221, 0.625, 0.9222, 0.625, 0.9375, 0.625, 0.875, 0.625, 0.8903, 0.625, 0.9222, 0.625, 0.875, 0.625, 0.875, 0.625, 0.8903, 0.625, 0.8903, 0.625, 0.875, 0.625, 0.9375, 0.625, 0.9222, 0.625, 0.8903, 0.625, 0.9375, 0.625, 0.9375, 0.625, 0.9222, 0.625, 0.9222, 0.625, 0.9375, 0.625, 0.875, 0.625, 0.8902, 0.625, 0.9224, 0.625, 0.875, 0.625, 0.875, 0.625, 0.89, 0.625, 0.8902, 0.625, 0.875, 0.625, 0.9375, 0.625, 0.9225, 0.625, 0.89, 0.625, 0.9375, 0.625, 0.9375, 0.625, 0.9224, 0.625, 0.9225, 0.625, 0.9375, 0.625, 0.875, 0.625, 0.8899, 0.625, 0.9226, 0.625, 0.875, 0.625, 0.875, 0.625, 0.8898, 0.625, 0.8899, 0.625, 0.875, 0.625, 0.9375, 0.625, 0.9227, 0.625, 0.8898, 0.625, 0.9375, 0.625, 0.9375, 0.625, 0.9226, 0.625, 0.9227, 0.625, 0.9375, 0.625, 0.875, 0.625, 0.8897, 0.625, 0.9228, 0.625, 0.875, 0.625, 0.875, 0.625, 0.8896, 0.625, 0.8897, 0.625, 0.875, 0.625, 0.9375, 0.625, 0.9229, 0.625, 0.8896, 0.625, 0.9375, 0.625, 0.9375, 0.625, 0.9228, 0.625, 0.9229, 0.625, 0.8905, 0.625, 0.8906, 0.625, 0.8906, 0.625, 0.8905, 0.625, 0.8903, 0.625, 0.9222, 0.625, 0.9222, 0.625, 0.8903, 0.625, 0.9219, 0.625, 0.922, 0.625, 0.922, 0.625, 0.9219, 0.625, 0.8903, 0.625, 0.8903, 0.625, 0.8903, 0.625, 0.8903, 0.625, 0.8896, 0.625, 0.9229, 0.625, 0.9229, 0.625, 0.8896, 0.625, 0.922, 0.625, 0.8905, 0.625, 0.8905, 0.625, 0.922, 0.625, 0.9222, 0.625, 0.9222, 0.625, 0.9222, 0.625, 0.9222, 0.625, 0.9222, 0.625, 0.9221, 0.625, 0.9221, 0.625, 0.9222, 0.625, 0.8904, 0.625, 0.8904, 0.625, 0.8904, 0.625, 0.8904, 0.625, 0.9224, 0.625, 0.8902, 0.625, 0.8902, 0.625, 0.9224, 0.625, 0.8904, 0.625, 0.9222, 0.625, 0.9222, 0.625, 0.8904, 0.625, 0.9225, 0.625, 0.9224, 0.625, 0.9224, 0.625, 0.9225, 0.625, 0.8902, 0.625, 0.89, 0.625, 0.89, 0.625, 0.8902, 0.625, 0.9228, 0.625, 0.8897, 0.625, 0.8897, 0.625, 0.9228, 0.625, 0.9219, 0.625, 0.8906, 0.625, 0.8906, 0.625, 0.9219, 0.625, 0.89, 0.625, 0.9225, 0.625, 0.9225, 0.625, 0.89, 0.625, 0.9229, 0.625, 0.9228, 0.625, 0.9228, 0.625, 0.9229, 0.625, 0.922, 0.625, 0.9219, 0.625, 0.9219, 0.625, 0.922, 0.625, 0.8897, 0.625, 0.8896, 0.625, 0.8896, 0.625, 0.8897, 0.625, 0.8906, 0.625, 0.8905, 0.625, 0.8905, 0.625, 0.8906, 0.625, 0.9222, 0.625, 0.8903, 0.625, 0.8903, 0.625, 0.9222, 0.625, 0.8896, 0.625, 0.9229, 0.625, 0.9229, 0.625, 0.8896, 0.625, 0.8905, 0.625, 0.922, 0.625, 0.922, 0.625, 0.8905, 0.625, 0.9222, 0.625, 0.9222, 0.625, 0.9222, 0.625, 0.9222, 0.625, 0.8903, 0.625, 0.8903, 0.625, 0.8903, 0.625, 0.8903, 0.625, 0.9226, 0.625, 0.8899, 0.625, 0.8899, 0.625, 0.9226, 0.625, 0.922, 0.625, 0.8905, 0.625, 0.8905, 0.625, 0.922, 0.625, 0.8903, 0.625, 0.9222, 0.625, 0.9222, 0.625, 0.8903, 0.625, 0.8906, 0.625, 0.9219, 0.625, 0.9219, 0.625, 0.8906, 0.625, 0.8905, 0.625, 0.922, 0.625, 0.922, 0.625, 0.8905, 0.625, 0.9222, 0.625, 0.9221, 0.625, 0.9221, 0.625, 0.9222, 0.625, 0.8903, 0.625, 0.8903, 0.625, 0.8903, 0.625, 0.8903, 0.625, 0.8902, 0.625, 0.89, 0.625, 0.89, 0.625, 0.8902, 0.625, 0.8898, 0.625, 0.9227, 0.625, 0.9227, 0.625, 0.8898, 0.625, 0.9229, 0.625, 0.9228, 0.625, 0.9228, 0.625, 0.9229, 0.625, 0.9224, 0.625, 0.8902, 0.625, 0.8902, 0.625, 0.9224, 0.625, 0.8906, 0.625, 0.9219, 0.625, 0.9219, 0.625, 0.8906, 0.625, 0.9225, 0.625, 0.9224, 0.625, 0.9224, 0.625, 0.9225, 0.625, 0.9219, 0.625, 0.8906, 0.625, 0.8906, 0.625, 0.9219, 0.625, 0.8902, 0.625, 0.89, 0.625, 0.89, 0.625, 0.8902, 0.625, 0.922, 0.625, 0.9219, 0.625, 0.9219, 0.625, 0.922, 0.625, 0.89, 0.625, 0.9225, 0.625, 0.9225, 0.625, 0.89, 0.625, 0.8906, 0.625, 0.8905, 0.625, 0.8905, 0.625, 0.8906, 0.625, 0.9226, 0.625, 0.8899, 0.625, 0.8899, 0.625, 0.9226, 0.625, 0.8905, 0.625, 0.922, 0.625, 0.922, 0.625, 0.8905, 0.625, 0.9227, 0.625, 0.9226, 0.625, 0.9226, 0.625, 0.9227, 0.625, 0.9221, 0.625, 0.8904, 0.625, 0.8904, 0.625, 0.9221, 0.625, 0.8899, 0.625, 0.8898, 0.625, 0.8898, 0.625, 0.8899, 0.625, 0.9222, 0.625, 0.9221, 0.625, 0.9221, 0.625, 0.9222, 0.625, 0.8898, 0.625, 0.9227, 0.625, 0.9227, 0.625, 0.8898, 0.625, 0.8904, 0.625, 0.8904, 0.625, 0.8904, 0.625, 0.8904, 0.625, 0.9228, 0.625, 0.8897, 0.625, 0.8897, 0.625, 0.9228, 0.625, 0.8904, 0.625, 0.9222, 0.625, 0.9222, 0.625, 0.8904, 0.625, 0.9229, 0.625, 0.9228, 0.625, 0.9228, 0.625, 0.9229, 0.625, 0.9222, 0.625, 0.8903, 0.625, 0.8903, 0.625, 0.9222, 0.625, 0.8897, 0.625, 0.8896, 0.625, 0.8896, 0.625, 0.8897, 0.625, 0.8897, 0.625, 0.8896, 0.625, 0.8896, 0.625, 0.8897, 0.625, 0.8897, 0.625, 0.8896, 0.625, 0.8896, 0.625, 0.8897, 0.625, 0.9228, 0.625, 0.8897, 0.625, 0.8897, 0.625, 0.9228, 0.625, 0.8896, 0.625, 0.9229, 0.625, 0.9229, 0.625, 0.8896, 0.625, 0.9228, 0.625, 0.8897, 0.625, 0.8896, 0.625, 0.9229, 0.625, 0.9228, 0.625, 0.8897, 0.625, 0.8897, 0.625, 0.9228, 0.625, 0.8896, 0.625, 0.9229, 0.625, 0.9229, 0.625, 0.8896, 0.625, 0.9229, 0.625, 0.9228, 0.625, 0.9228, 0.625, 0.9229, 0.625, 0.8899, 0.625, 0.8898, 0.625, 0.8898, 0.625, 0.8899, 0.625, 0.9227, 0.625, 0.9226, 0.625, 0.9226, 0.625, 0.9227, 0.625, 0.8899, 0.625, 0.8898, 0.625, 0.8898, 0.625, 0.8899, 0.625, 0.9226, 0.625, 0.8899, 0.625, 0.8899, 0.625, 0.9226, 0.625, 0.9226, 0.625, 0.8899, 0.625, 0.8898, 0.625, 0.9227, 0.625, 0.9226, 0.625, 0.8899, 0.625, 0.8899, 0.625, 0.9226, 0.625, 0.8898, 0.625, 0.9227, 0.625, 0.9227, 0.625, 0.8898, 0.625, 0.9227, 0.625, 0.9226, 0.625, 0.9226, 0.625, 0.9227, 0.625, 0.89, 0.625, 0.9225, 0.625, 0.9225, 0.625, 0.89, 0.625, 0.9224, 0.625, 0.8902, 0.625, 0.8902, 0.625, 0.9224, 0.625, 0.89, 0.625, 0.9225, 0.625, 0.9225, 0.625, 0.89, 0.625, 0.9225, 0.625, 0.9224, 0.625, 0.9224, 0.625, 0.9225, 0.625, 0.9224, 0.625, 0.8902, 0.625, 0.89, 0.625, 0.9225, 0.625, 0.9225, 0.625, 0.9224, 0.625, 0.9224, 0.625, 0.9225, 0.625, 0.8902, 0.625, 0.89, 0.625, 0.89, 0.625, 0.8902, 0.625, 0.9224, 0.625, 0.8902, 0.625, 0.8902, 0.625, 0.9224, 0.625, 0.8903, 0.625, 0.8903, 0.625, 0.8903, 0.625, 0.8903, 0.625, 0.9222, 0.625, 0.8903, 0.625, 0.8903, 0.625, 0.9222, 0.625, 0.8903, 0.625, 0.9222, 0.625, 0.9222, 0.625, 0.8903, 0.625, 0.9222, 0.625, 0.9222, 0.625, 0.9222, 0.625, 0.9222, 0.625, 0.9222, 0.625, 0.8903, 0.625, 0.8903, 0.625, 0.9222, 0.625, 0.9222, 0.625, 0.8903, 0.625, 0.8903, 0.625, 0.9222, 0.625, 0.8903, 0.625, 0.9222, 0.625, 0.9222, 0.625, 0.8903, 0.625, 0.9222, 0.625, 0.9222, 0.625, 0.9222, 0.625, 0.9222, 0.625, 0.8904, 0.625, 0.8904, 0.625, 0.8904, 0.625, 0.8904, 0.625, 0.8904, 0.625, 0.8904, 0.625, 0.8904, 0.625, 0.8904, 0.625, 0.9221, 0.625, 0.8904, 0.625, 0.8904, 0.625, 0.9221, 0.625, 0.8904, 0.625, 0.9222, 0.625, 0.9222, 0.625, 0.8904, 0.625, 0.9221, 0.625, 0.8904, 0.625, 0.8904, 0.625, 0.9222, 0.625, 0.9221, 0.625, 0.8904, 0.625, 0.8904, 0.625, 0.9221, 0.625, 0.8904, 0.625, 0.9222, 0.625, 0.9222, 0.625, 0.8904, 0.625, 0.9222, 0.625, 0.9221, 0.625, 0.9221, 0.625, 0.9222, 0.625, 0.8905, 0.625, 0.922, 0.625, 0.922, 0.625, 0.8905, 0.625, 0.922, 0.625, 0.9219, 0.625, 0.9219, 0.625, 0.922, 0.625, 0.8906, 0.625, 0.8905, 0.625, 0.8905, 0.625, 0.8906, 0.625, 0.9219, 0.625, 0.8906, 0.625, 0.8906, 0.625, 0.9219, 0.625, 0.9219, 0.625, 0.8906, 0.625, 0.8905, 0.625, 0.922, 0.625, 0.922, 0.625, 0.9219, 0.625, 0.9219, 0.625, 0.922, 0.625, 0.8906, 0.625, 0.8905, 0.625, 0.8905, 0.625, 0.8906, 0.625, 0.9219, 0.625, 0.8906, 0.625, 0.8906, 0.625, 0.9219, 0.625, 0.922, 0.625, 0.8905, 0.625, 0.8905, 0.625, 0.922, 0.625, 0.9219, 0.625, 0.922, 0.625, 0.922, 0.625, 0.9219, 0.625, 0.8905, 0.625, 0.8906, 0.625, 0.8906, 0.625, 0.8905, 0.625, 0.922, 0.625, 0.8905, 0.625, 0.8905, 0.625, 0.922, 0.625, 0.922, 0.625, 0.8905, 0.625, 0.8906, 0.625, 0.9219, 0.625, 0.8906, 0.625, 0.9219, 0.625, 0.9219, 0.625, 0.8906, 0.625, 0.9219, 0.625, 0.922, 0.625, 0.922, 0.625, 0.9219, 0.625, 0.8905, 0.625, 0.8906, 0.625, 0.8906, 0.625, 0.8905, 0.6629, 0.5295, 0.6563, 0.5296, 0.6496, 0.5297, 0.625, 0.5, 0.6875, 0.5, 0.6496, 0.5297, 0.6494, 0.5626, 0.6492, 0.5955, 0.625, 0.625, 0.625, 0.5, 0.6492, 0.5955, 0.6563, 0.5956, 0.6633, 0.5957, 0.6875, 0.625, 0.625, 0.625, 0.6633, 0.5957, 0.6631, 0.5626, 0.6629, 0.5295, 0.6875, 0.5, 0.6875, 0.625, 0.6562, 0.5913, 0.6612, 0.5887, 0.6633, 0.5957, 0.6563, 0.5956, 0.6566, 0.5347, 0.6513, 0.5368, 0.6496, 0.5297, 0.6563, 0.5296, 0.6505, 0.5625, 0.6513, 0.5889, 0.6492, 0.5955, 0.6494, 0.5626, 0.6612, 0.5887, 0.6619, 0.5618, 0.6631, 0.5626, 0.6633, 0.5957, 0.6619, 0.5618, 0.6609, 0.537, 0.6629, 0.5295, 0.6631, 0.5626, 0.6513, 0.5368, 0.6505, 0.5625, 0.6494, 0.5626, 0.6496, 0.5297, 0.6609, 0.537, 0.6566, 0.5347, 0.6563, 0.5296, 0.6629, 0.5295, 0.6513, 0.5889, 0.6562, 0.5913, 0.6563, 0.5956, 0.6492, 0.5955, 0.6547, 0.5511, 0.6567, 0.5494, 0.6574, 0.5504, 0.6584, 0.5607, 0.6572, 0.5758, 0.6559, 0.5777, 0.655, 0.5765, 0.6537, 0.5626, 0.6566, 0.5347, 0.6609, 0.537, 0.6609, 0.537, 0.6566, 0.5347, 0.6609, 0.537, 0.6619, 0.5618, 0.6619, 0.5618, 0.6609, 0.537, 0.6513, 0.5889, 0.6505, 0.5625, 0.6505, 0.5625, 0.6513, 0.5889, 0.6612, 0.5887, 0.6562, 0.5913, 0.6562, 0.5913, 0.6612, 0.5887, 0.6562, 0.5913, 0.6513, 0.5889, 0.6513, 0.5889, 0.6562, 0.5913, 0.6505, 0.5625, 0.6513, 0.5368, 0.6513, 0.5368, 0.6505, 0.5625, 0.6619, 0.5618, 0.6612, 0.5887, 0.6612, 0.5887, 0.6619, 0.5618, 0.6559, 0.5777, 0.6572, 0.5758, 0.6612, 0.5887, 0.6562, 0.5913, 0.6567, 0.5494, 0.6547, 0.5511, 0.6513, 0.5368, 0.6566, 0.5347, 0.6537, 0.5626, 0.655, 0.5765, 0.6513, 0.5889, 0.6505, 0.5625, 0.6572, 0.5758, 0.6584, 0.5607, 0.6619, 0.5618, 0.6612, 0.5887, 0.6584, 0.5607, 0.6574, 0.5504, 0.6609, 0.537, 0.6619, 0.5618, 0.6547, 0.5511, 0.6537, 0.5626, 0.6505, 0.5625, 0.6513, 0.5368, 0.6574, 0.5504, 0.6567, 0.5494, 0.6566, 0.5347, 0.6609, 0.537, 0.655, 0.5765, 0.6559, 0.5777, 0.6562, 0.5913, 0.6513, 0.5889])
me_cube.materials.append(mat_material)
me_cube.materials.append(mat_material_001)
me_cube.materials.append(mat_material_002)
me_cube.materials.append(mat_material_003)
me_cube.materials.append(mat_material_004)
me_cube.materials.append(mat_material_005)
me_cube.use_mirror_vertex_groups = False
me_cube.update()

# ---- objects
ob_cube = bpy.data.objects.new('Cube', me_cube)
ob_light = bpy.data.objects.new('Light', light_light)
ob_camera = bpy.data.objects.new('Camera', cam_camera)
ob_empty = bpy.data.objects.new('Empty', None)

# ---- transforms, parenting, visibility, modifiers, constraints
ob_cube.location = (1.362, 2.431e-08, 0.1973)
ob_cube.rotation_euler = (-0.5321, 2.462e-08, 4.712)
ob_cube.scale = (0.507, 0.507, 0.507)
ob_cube.lock_rotations_4d = False
ob_cube.empty_display_type = 'ARROWS'
ob_cube.lineart.crease_threshold = 0.0
_m = ob_cube.modifiers.new('Mirror', 'MIRROR')
_m.use_clip = True
ob_light.location = (4.076, 1.005, 5.904)
ob_light.rotation_euler = (0.6503, 0.05522, 1.866)
ob_light.lock_rotations_4d = False
ob_light.empty_display_type = 'ARROWS'
ob_light.color = (0.0, 0.0, 0.0, 0.0)
ob_light.lineart.crease_threshold = 0.0
ob_camera.location = (7.359, -6.926, 4.958)
ob_camera.rotation_euler = (1.109, 0.0, 0.8149)
ob_camera.lock_rotations_4d = False
ob_camera.empty_display_type = 'ARROWS'
ob_camera.color = (0.0, 0.0, 0.0, 0.0)
ob_camera.display_type = 'WIRE'
ob_camera.lineart.crease_threshold = 0.0
ob_empty.location = (0.0, 0.0, 0.0)
ob_empty.rotation_euler = (1.571, 0.0, 3.142)
ob_empty.empty_display_type = 'IMAGE'
ob_empty.empty_display_size = 5.0
ob_empty.empty_image_depth = 'BACK'
ob_empty.show_empty_image_perspective = False
ob_empty.empty_image_side = 'FRONT'

# ---- collection membership
col_collection.objects.link(ob_cube)
col_collection.objects.link(ob_light)
col_collection.objects.link(ob_camera)
col_collection.objects.link(ob_empty)

# ---- scene / render settings (as saved in the file)
scene.camera = ob_camera
scene.frame_start = 1; scene.frame_end = 250; scene.frame_set(76)
scene.render.engine = 'BLENDER_EEVEE_NEXT'
scene.cycles.sampling_pattern = 'TABULATED_SOBOL'
scene.cycles.use_light_tree = False
scene.view_settings.view_transform = 'Filmic'
bpy.context.view_layer.update()
